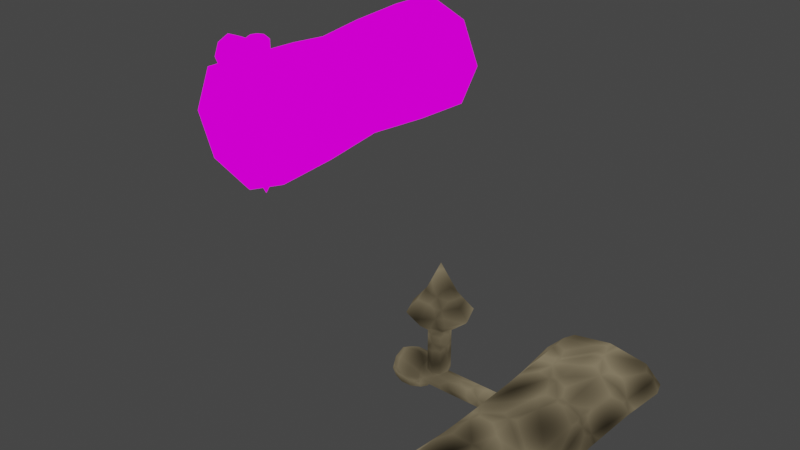 # Source: Hammer2.blend  (saved by Blender 2.80.75; exported with 4.5.12 LTS)
import bpy
from mathutils import Matrix  # noqa: F401  (used for matrix-valued properties, if any)

bpy.ops.wm.read_factory_settings(use_empty=True)
scene = bpy.context.scene
scene.name = 'Scene'

# ---- collections
col_collection = bpy.data.collections.new('Collection'); scene.collection.children.link(col_collection)

# ---- images (referenced by path relative to the original .blend; pixels are not part of the script)
import os
ASSET_DIR = os.environ.get("B2B_ASSET_DIR", "")  # directory of the original .blend (textures are referenced by path, not embedded)
HERE = os.path.dirname(os.path.abspath(__file__))  # packed textures are extracted next to this script under _unpacked/

def load_image(name, relpath, width, height, colorspace="sRGB"):
    """Load a texture the original file referenced (path relative to the .blend, or extracted next to this script)."""
    p = next((c for c in (os.path.join(HERE, relpath), os.path.join(ASSET_DIR, relpath)) if relpath and os.path.exists(c)), "")
    if p:
        img = bpy.data.images.load(p, check_existing=True)
        img.name = name
    else:  # same state as the original file: an image datablock whose file is absent (Cycles renders it pink)
        img = bpy.data.images.new(name, width, height)
        img.source = "FILE"
        img.filepath = "//" + (relpath or name)
    img.colorspace_settings.name = colorspace
    return img
img_hammer_albedo_png = load_image('Hammer_Albedo.png', 'Hammer_Albedo.png', 1024, 1024, 'sRGB')
img_albedo_2 = load_image('Albedo_2', 'Albedo_2.png', 1024, 1024, 'sRGB')

# ---- materials (node trees are filled in below, after node groups)
mat_material = bpy.data.materials.new('Material')
mat_material_001 = bpy.data.materials.new('Material.001')

# ---- material node trees
mat_material.use_nodes = True; mat_material.node_tree.nodes.clear()
_N = mat_material.node_tree.nodes; _L = mat_material.node_tree.links
n0 = _N.new('ShaderNodeOutputMaterial'); n0.name = 'Material Output'; n0.location = (300, 300)
n1 = _N.new('ShaderNodeBsdfPrincipled'); n1.name = 'Principled BSDF'; n1.location = (10, 300)
n1.distribution = 'GGX'
n1.subsurface_method = 'BURLEY'
n1.inputs[0].default_value = (0.0, 0.0, 0.0, 1.0)
n1.inputs[2].default_value = 1.0
n1.inputs[3].default_value = 1.45
n1.inputs[13].default_value = 0.0
n1.inputs[28].default_value = 1.0
n2 = _N.new('ShaderNodeTexImage'); n2.name = 'Image Texture'; n2.location = (-564, 219)
n2.image = img_hammer_albedo_png
n3 = _N.new('ShaderNodeValToRGB'); n3.name = 'ColorRamp'; n3.location = (-31, 140)
while len(n3.color_ramp.elements) > 1: n3.color_ramp.elements.remove(n3.color_ramp.elements[-1])
n3.color_ramp.elements[0].position = 0.0; n3.color_ramp.elements[0].color = (0.0, 0.0, 0.0, 1.0)
_e = n3.color_ramp.elements.new(1.0); _e.color = (1.0, 1.0, 1.0, 1.0)
_L.new(n1.outputs[0], n0.inputs[0])
_L.new(n2.outputs[0], n1.inputs[27])
n0.is_active_output = True
mat_material_001.use_nodes = True; mat_material_001.node_tree.nodes.clear()
_N = mat_material_001.node_tree.nodes; _L = mat_material_001.node_tree.links
n0 = _N.new('ShaderNodeOutputMaterial'); n0.name = 'Material Output'; n0.location = (588, 300)
n1 = _N.new('ShaderNodeBsdfPrincipled'); n1.name = 'Principled BSDF'; n1.location = (298, 300)
n1.distribution = 'GGX'
n1.subsurface_method = 'BURLEY'
n1.inputs[0].default_value = (0.0, 0.0, 0.0, 1.0)
n1.inputs[2].default_value = 1.0
n1.inputs[3].default_value = 1.45
n1.inputs[13].default_value = 0.0
n1.inputs[28].default_value = 1.0
n2 = _N.new('ShaderNodeTexVoronoi'); n2.name = 'Voronoi Texture'; n2.location = (-338, -50)
n2.feature = 'F2'
n3 = _N.new('ShaderNodeBump'); n3.name = 'Bump'; n3.location = (2, -194)
n3.inputs[1].default_value = 0.1
n3.inputs[2].default_value = 1.0
n4 = _N.new('ShaderNodeValToRGB'); n4.name = 'ColorRamp'; n4.location = (-94, -47)
n4.hide = True
while len(n4.color_ramp.elements) > 1: n4.color_ramp.elements.remove(n4.color_ramp.elements[-1])
n4.color_ramp.elements[0].position = 0.0; n4.color_ramp.elements[0].color = (0.0, 0.0, 0.0, 1.0)
_e = n4.color_ramp.elements.new(1.0); _e.color = (0.1917, 0.1575, 0.09828, 1.0)
n5 = _N.new('ShaderNodeTexImage'); n5.name = 'Image Texture'; n5.location = (-101, 276)
n5.image = img_albedo_2
n6 = _N.new('ShaderNodeMath'); n6.name = 'Math'; n6.location = (0, 0)
n6.operation = 'MULTIPLY'
_L.new(n1.outputs[0], n0.inputs[0])
_L.new(n4.outputs[0], n1.inputs[27])
_L.new(n6.outputs[0], n4.inputs[0])
_L.new(n6.outputs[0], n3.inputs[3])
_L.new(n2.outputs[0], n6.inputs[0])
_L.new(n2.outputs[0], n6.inputs[1])
n0.is_active_output = True

# ---- world
world_world = bpy.data.worlds.new('World'); scene.world = world_world
world_world.use_nodes = True; world_world.node_tree.nodes.clear()
_N = world_world.node_tree.nodes; _L = world_world.node_tree.links
n0 = _N.new('ShaderNodeOutputWorld'); n0.name = 'World Output'; n0.location = (300, 300)
n1 = _N.new('ShaderNodeBackground'); n1.name = 'Background'; n1.location = (10, 300)
n1.inputs[0].default_value = (0.05088, 0.05088, 0.05088, 1.0)
_L.new(n1.outputs[0], n0.inputs[0])
n0.is_active_output = True
world_world.color = (0.05088, 0.05088, 0.05088)
world_world.use_sun_shadow = False
world_world.sun_shadow_jitter_overblur = 0.0

# ---- meshes
me_cone_001 = bpy.data.meshes.new('Cone.001')
me_cone_001.from_pydata([(5.947e-09, -0.09318, 1.169), (0.06589, -0.06589, 1.169), (-0.06589, -0.06589, 1.169), (0.5904, -0.07567, 1.082), (0.5904, -0.05351, 1.028), (0.5904, -0.05351, 1.135), (0.8583, -0.9535, 1.082), (1.132, -0.000995, 0.8078), (1.132, -0.000995, 1.355), (0.5845, -0.000995, 0.8078), (1.246, -0.000995, 1.082), (-0.06589, -0.06589, 0.7314), (5.947e-09, -0.09318, 0.7314), (0.06589, -0.06589, 0.7314), (0.2439, -0.05351, 1.135), (0.2439, -0.07567, 1.082), (0.2439, -0.05351, 1.028), (1.164, -0.4749, 0.7761), (1.164, -0.4749, 1.387), (0.5527, -0.4749, 1.387), (0.8583, -0.4749, 1.514), (0.4261, -0.4749, 1.082), (1.29, -0.4749, 1.082), (0.8583, -0.4749, 0.6495), (0.5527, -0.4749, 0.7761), (5.947e-09, -0.09318, 0.5246), (5.056e-09, -0.1167, 0.5029), (0.0825, -0.0825, 0.5029), (0.06589, -0.06589, 0.5246), (-0.0825, -0.0825, 0.5029), (-0.06589, -0.06589, 0.5246), (3.957e-09, -0.06968, 0.9997), (5.947e-09, -0.09318, 0.978), (0.06589, -0.06589, 0.978), (0.04927, -0.04927, 0.9997), (-0.06589, -0.06589, 0.978), (-0.04927, -0.04927, 0.9997), (-0.316, -0.1434, 1.082), (-0.3377, -0.1199, 1.082), (3.957e-09, -0.06968, 1.267), (5.947e-09, -0.09318, 1.246), (0.06589, -0.06589, 1.246), (0.04927, -0.04927, 1.267), (-0.06589, -0.06589, 1.246), (-0.04927, -0.04927, 1.267), (-0.3377, -0.08478, 0.9969), (-0.316, -0.1014, 0.9803), (-0.3377, -0.08478, 1.166), (-0.316, -0.1014, 1.183), (-0.1025, -0.1199, 1.082), (-0.1243, -0.1434, 1.082), (-0.1243, -0.1014, 0.9803), (-0.1025, -0.08478, 0.9969), (-0.1243, -0.1014, 1.183), (-0.1025, -0.08478, 1.166), (-0.08084, -0.07567, 1.082), (-0.1025, -0.09917, 1.082), (-0.1025, -0.07012, 1.012), (-0.08084, -0.05351, 1.028), (-0.1025, -0.07012, 1.152), (-0.08084, -0.05351, 1.135), (1.163, -0.9535, 0.777), (1.179, -0.9318, 0.7611), (0.8583, -0.9535, 0.6508), (0.8583, -0.9318, 0.6283), (0.5536, -0.9535, 1.386), (0.5377, -0.9318, 1.402), (1.163, -0.9535, 1.386), (1.179, -0.9318, 1.402), (-0.1602, -0.1602, 0.5029), (-0.1698, -0.1698, 0.4832), (1.312, -0.9318, 1.082), (1.289, -0.9535, 1.082), (0.5377, -0.9318, 0.7611), (0.5536, -0.9535, 0.777), (0.4274, -0.9535, 1.082), (0.4049, -0.9318, 1.082), (0.1602, -0.1602, 0.5029), (0.1698, -0.1698, 0.4832), (0.8583, -0.9535, 1.513), (0.8583, -0.9318, 1.535), (0.0, -0.2401, 0.4832), (8.911e-10, -0.2265, 0.5029), (0.0, 0.0, 0.002866), (5.947e-09, 0.09318, 1.169), (-1.944e-09, 0.0, 0.9997), (0.06589, 0.06589, 1.169), (-0.09318, 0.0, 1.169), (-0.06589, 0.06589, 1.169), (0.09318, 0.0, 1.169), (-1.944e-09, 0.0, 1.267), (-0.3377, 0.0, 1.082), (0.5904, 0.07567, 1.082), (0.5904, 0.05351, 1.028), (0.5904, 0.0, 1.006), (0.5904, 0.0, 1.157), (0.5904, 0.05351, 1.135), (0.8583, 0.9535, 1.082), (0.8583, -0.0008056, 1.469), (0.5845, -0.0008056, 1.355), (0.471, -0.0008056, 1.082), (0.8583, -0.0008056, 0.6944), (-0.09318, 0.0, 0.7314), (-0.06589, 0.06589, 0.7314), (5.947e-09, 0.09318, 0.7314), (0.09318, 0.0, 0.7314), (0.06589, 0.06589, 0.7314), (0.2439, 0.0, 1.157), (0.2439, 0.05351, 1.135), (0.2439, 0.07567, 1.082), (0.2439, 0.05351, 1.028), (0.2439, 0.0, 1.006), (1.164, 0.4749, 0.7761), (1.164, 0.4749, 1.387), (0.5527, 0.4749, 1.387), (0.8583, 0.4749, 1.514), (0.4261, 0.4749, 1.082), (1.29, 0.4749, 1.082), (0.8583, 0.4749, 0.6495), (0.5527, 0.4749, 0.7761), (5.947e-09, 0.09318, 0.5246), (5.056e-09, 0.1167, 0.5029), (0.0825, 0.0825, 0.5029), (0.06589, 0.06589, 0.5246), (0.09318, 0.0, 0.5246), (0.1167, 0.0, 0.5029), (-0.1167, 0.0, 0.5029), (-0.09318, 0.0, 0.5246), (-0.0825, 0.0825, 0.5029), (-0.06589, 0.06589, 0.5246), (0.2265, 0.0, 0.5029), (0.2401, 0.0, 0.4832), (3.957e-09, 0.06968, 0.9997), (5.947e-09, 0.09318, 0.978), (0.06589, 0.06589, 0.978), (0.04927, 0.04927, 0.9997), (0.06968, 0.0, 0.9997), (0.09318, 0.0, 0.978), (-0.09318, 0.0, 0.978), (-0.06968, 0.0, 0.9997), (-0.06589, 0.06589, 0.978), (-0.04927, 0.04927, 0.9997), (-0.316, 0.1434, 1.082), (-0.3377, 0.1199, 1.082), (3.957e-09, 0.06968, 1.267), (5.947e-09, 0.09318, 1.246), (0.06589, 0.06589, 1.246), (0.04927, 0.04927, 1.267), (0.06968, 0.0, 1.267), (0.09318, 0.0, 1.246), (-0.09318, 0.0, 1.246), (-0.06968, 0.0, 1.267), (-0.06589, 0.06589, 1.246), (-0.04927, 0.04927, 1.267), (-0.3377, 0.08478, 0.9969), (-0.316, 0.1014, 0.9803), (-0.316, 0.0, 0.9383), (-0.3377, 0.0, 0.9618), (-0.3377, 0.0, 1.202), (-0.316, 0.0, 1.225), (-0.3377, 0.08478, 1.166), (-0.316, 0.1014, 1.183), (-0.1025, 0.1199, 1.082), (-0.1243, 0.1434, 1.082), (-0.1243, 0.1014, 0.9803), (-0.1025, 0.08478, 0.9969), (-0.1025, 0.0, 0.9618), (-0.1243, 0.0, 0.9383), (-0.1243, 0.0, 1.225), (-0.1025, 0.0, 1.202), (-0.1243, 0.1014, 1.183), (-0.1025, 0.08478, 1.166), (-0.08084, 0.07567, 1.082), (-0.1025, 0.09917, 1.082), (-0.1025, 0.07012, 1.012), (-0.08084, 0.05351, 1.028), (-0.08084, 0.0, 1.006), (-0.1025, 0.0, 0.9825), (-0.1025, 0.0, 1.181), (-0.08084, 0.0, 1.157), (-0.1025, 0.07012, 1.152), (-0.08084, 0.05351, 1.135), (1.163, 0.9535, 0.777), (1.179, 0.9318, 0.7611), (0.8583, 0.9535, 0.6508), (0.8583, 0.9318, 0.6283), (0.5536, 0.9535, 1.386), (0.5377, 0.9318, 1.402), (1.163, 0.9535, 1.386), (1.179, 0.9318, 1.402), (-0.1602, 0.1602, 0.5029), (-0.1698, 0.1698, 0.4832), (1.312, 0.9318, 1.082), (1.289, 0.9535, 1.082), (-0.2401, 0.0, 0.4832), (-0.2265, 0.0, 0.5029), (0.5377, 0.9318, 0.7611), (0.5536, 0.9535, 0.777), (0.4274, 0.9535, 1.082), (0.4049, 0.9318, 1.082), (0.1602, 0.1602, 0.5029), (0.1698, 0.1698, 0.4832), (0.8583, 0.9535, 1.513), (0.8583, 0.9318, 1.535), (0.0, 0.2401, 0.4832), (8.911e-10, 0.2265, 0.5029), (0.205, -0.0849, 0.4832), (-0.0849, -0.205, 0.4832), (-0.205, -0.0849, 0.4832), (0.0849, -0.205, 0.4832), (0.1201, 0.0, 0.243), (-0.0849, -0.0849, 0.243), (0.0, -0.1201, 0.243), (-0.1201, 0.0, 0.243), (0.205, 0.0849, 0.4832), (-0.0849, 0.205, 0.4832), (-0.205, 0.0849, 0.4832), (0.0849, 0.205, 0.4832), (0.0849, 0.0849, 0.243), (-0.0849, 0.0849, 0.243), (0.0, 0.1201, 0.243), (0.0849, -0.0849, 0.243)], [], [(12, 13, 33, 32), (73, 76, 21, 24), (194, 213, 208), (102, 11, 35, 138), (30, 25, 12, 11), (127, 30, 11, 102), (78, 221, 206), (27, 26, 82, 77), (36, 31, 85, 139), (13, 105, 137, 33), (11, 12, 32, 35), (37, 46, 51, 50), (31, 34, 136, 85), (46, 156, 167, 51), (87, 2, 43, 150), (1, 89, 149, 41), (2, 0, 40, 43), (39, 42, 148, 90), (44, 39, 90, 151), (38, 91, 157, 45), (48, 37, 50, 53), (169, 54, 59, 178), (52, 166, 177, 57), (47, 158, 91, 38), (0, 1, 41, 40), (159, 48, 53, 168), (49, 52, 57, 56), (14, 15, 3, 5), (15, 16, 4, 3), (55, 58, 16, 15), (54, 49, 56, 59), (16, 111, 94, 4), (107, 14, 5, 95), (64, 73, 24, 23), (66, 80, 20, 19), (68, 71, 22, 18), (6, 75, 74, 63), (24, 21, 100, 9), (19, 20, 98, 99), (18, 22, 10, 8), (22, 17, 7, 10), (23, 24, 9, 101), (21, 19, 99, 100), (20, 18, 8, 98), (17, 23, 101, 7), (26, 29, 69, 82), (29, 126, 195, 69), (28, 124, 105, 13), (125, 27, 77, 130), (62, 64, 23, 17), (179, 60, 14, 107), (60, 55, 15, 14), (58, 176, 111, 16), (71, 62, 17, 22), (67, 79, 6, 72), (79, 65, 75, 6), (76, 66, 19, 21), (72, 6, 63, 61), (70, 211, 207), (80, 68, 18, 20), (81, 212, 209), (26, 27, 28, 25), (27, 125, 124, 28), (126, 29, 30, 127), (29, 26, 25, 30), (32, 33, 34, 31), (33, 137, 136, 34), (138, 35, 36, 139), (35, 32, 31, 36), (78, 206, 131, 130, 77), (40, 41, 42, 39), (41, 149, 148, 42), (150, 43, 44, 151), (43, 40, 39, 44), (38, 45, 46, 37), (45, 157, 156, 46), (158, 47, 48, 159), (47, 38, 37, 48), (50, 51, 52, 49), (51, 167, 166, 52), (168, 53, 54, 169), (53, 50, 49, 54), (56, 57, 58, 55), (57, 177, 176, 58), (178, 59, 60, 179), (59, 56, 55, 60), (61, 63, 64, 62), (74, 75, 76, 73), (70, 207, 81, 82, 69), (194, 208, 70, 69, 195), (81, 209, 78, 77, 82), (72, 61, 62, 71), (63, 74, 73, 64), (75, 65, 66, 76), (65, 79, 80, 66), (79, 67, 68, 80), (67, 72, 71, 68), (25, 28, 13, 12), (104, 133, 134, 106), (196, 119, 116, 199), (194, 216, 213), (102, 138, 140, 103), (129, 103, 104, 120), (127, 102, 103, 129), (201, 214, 218), (122, 200, 205, 121), (141, 139, 85, 132), (106, 134, 137, 105), (103, 140, 133, 104), (142, 163, 164, 155), (132, 85, 136, 135), (155, 164, 167, 156), (87, 150, 152, 88), (86, 146, 149, 89), (88, 152, 145, 84), (144, 90, 148, 147), (153, 151, 90, 144), (143, 154, 157, 91), (161, 170, 163, 142), (169, 178, 180, 171), (165, 174, 177, 166), (160, 143, 91, 158), (84, 145, 146, 86), (159, 168, 170, 161), (162, 173, 174, 165), (108, 96, 92, 109), (109, 92, 93, 110), (172, 109, 110, 175), (171, 180, 173, 162), (110, 93, 94, 111), (107, 95, 96, 108), (185, 118, 119, 196), (187, 114, 115, 203), (189, 113, 117, 192), (97, 184, 197, 198), (119, 9, 100, 116), (114, 99, 98, 115), (113, 8, 10, 117), (117, 10, 7, 112), (118, 101, 9, 119), (116, 100, 99, 114), (115, 98, 8, 113), (112, 7, 101, 118), (121, 205, 190, 128), (128, 190, 195, 126), (123, 106, 105, 124), (125, 130, 200, 122), (183, 112, 118, 185), (179, 107, 108, 181), (181, 108, 109, 172), (175, 110, 111, 176), (192, 117, 112, 183), (188, 193, 97, 202), (202, 97, 198, 186), (199, 116, 114, 187), (193, 182, 184, 97), (191, 215, 219), (203, 115, 113, 189), (204, 217, 220), (121, 120, 123, 122), (122, 123, 124, 125), (126, 127, 129, 128), (128, 129, 120, 121), (133, 132, 135, 134), (134, 135, 136, 137), (138, 139, 141, 140), (140, 141, 132, 133), (201, 200, 130, 131, 214), (145, 144, 147, 146), (146, 147, 148, 149), (150, 151, 153, 152), (152, 153, 144, 145), (143, 142, 155, 154), (154, 155, 156, 157), (158, 159, 161, 160), (160, 161, 142, 143), (163, 162, 165, 164), (164, 165, 166, 167), (168, 169, 171, 170), (170, 171, 162, 163), (173, 172, 175, 174), (174, 175, 176, 177), (178, 179, 181, 180), (180, 181, 172, 173), (182, 183, 185, 184), (197, 196, 199, 198), (191, 190, 205, 204, 215), (194, 195, 190, 191, 216), (204, 205, 200, 201, 217), (193, 192, 183, 182), (184, 185, 196, 197), (198, 199, 187, 186), (186, 187, 203, 202), (202, 203, 189, 188), (188, 189, 192, 193), (120, 104, 106, 123), (220, 218, 83), (220, 217, 218), (217, 201, 218), (219, 220, 83), (219, 215, 220), (215, 204, 220), (218, 210, 83), (218, 214, 210), (214, 131, 210), (213, 219, 83), (213, 216, 219), (216, 191, 219), (209, 221, 78), (209, 212, 221), (212, 83, 221), (207, 212, 81), (207, 211, 212), (211, 83, 212), (206, 210, 131), (206, 221, 210), (221, 83, 210), (208, 211, 70), (208, 213, 211), (213, 83, 211)])
me_cone_001.polygons.foreach_set('use_smooth', [True] * 220)
_uv = me_cone_001.uv_layers.new(name='UVMap')
_uv.uv.foreach_set('vector', [0.5777, 0.8844, 0.5766, 0.9229, 0.4347, 0.9111, 0.4408, 0.883, 0.03465, 0.8575, 0.02408, 0.7386, 0.181, 0.7274, 0.1911, 0.8407, 0.3755, 0.6228, 0.4126, 0.5332, 0.4079, 0.6301, 0.5764, 0.8082, 0.5774, 0.846, 0.4368, 0.8538, 0.418, 0.819, 0.7419, 0.8467, 0.7419, 0.8858, 0.5777, 0.8844, 0.5774, 0.846, 0.7418, 0.8078, 0.7419, 0.8467, 0.5774, 0.846, 0.5764, 0.8082, 0.5655, 0.5992, 0.5076, 0.5214, 0.5883, 0.5751, 0.8177, 0.8503, 0.8075, 0.883, 0.7686, 0.8818, 0.7873, 0.8268, 0.4228, 0.8596, 0.4275, 0.8828, 0.389, 0.8819, 0.4032, 0.8352, 0.5766, 0.9229, 0.5743, 0.9622, 0.4141, 0.9427, 0.4347, 0.9111, 0.5774, 0.846, 0.5777, 0.8844, 0.4408, 0.883, 0.4368, 0.8538, 0.6026, 0.6824, 0.6004, 0.6448, 0.6559, 0.6279, 0.6723, 0.6638, 0.4275, 0.8828, 0.4218, 0.9053, 0.4024, 0.9267, 0.389, 0.8819, 0.6004, 0.6448, 0.5834, 0.6089, 0.6532, 0.59, 0.6559, 0.6279, 0.9051, 0.9637, 0.8832, 0.9234, 0.9232, 0.9065, 0.9483, 0.9401, 0.8766, 0.8255, 0.9003, 0.7764, 0.9508, 0.8057, 0.9234, 0.8399, 0.8832, 0.9234, 0.8708, 0.8766, 0.9156, 0.8733, 0.9232, 0.9065, 0.9312, 0.873, 0.9382, 0.8474, 0.962, 0.8248, 0.9729, 0.8733, 0.9379, 0.8985, 0.9312, 0.873, 0.9729, 0.8733, 0.9612, 0.9218, 0.591, 0.6796, 0.5488, 0.6589, 0.5739, 0.618, 0.5903, 0.6476, 0.6267, 0.7416, 0.6097, 0.7059, 0.6792, 0.687, 0.6821, 0.7245, 0.7084, 0.7518, 0.6923, 0.7217, 0.6993, 0.7198, 0.7136, 0.7454, 0.6662, 0.6251, 0.6649, 0.5926, 0.6722, 0.5953, 0.6731, 0.6232, 0.6165, 0.7444, 0.6173, 0.7764, 0.5752, 0.7557, 0.6002, 0.7149, 0.8708, 0.8766, 0.8766, 0.8255, 0.9234, 0.8399, 0.9156, 0.8733, 0.6289, 0.7792, 0.6267, 0.7416, 0.6821, 0.7245, 0.6987, 0.7607, 0.6819, 0.655, 0.6662, 0.6251, 0.6731, 0.6232, 0.6868, 0.649, 0.8323, 0.68, 0.8261, 0.6594, 0.947, 0.6228, 0.9531, 0.643, 0.8127, 0.6065, 0.807, 0.5866, 0.9286, 0.5526, 0.9342, 0.5729, 0.6953, 0.6408, 0.6854, 0.6203, 0.807, 0.5866, 0.8127, 0.6065, 0.6923, 0.7217, 0.6908, 0.6896, 0.6977, 0.692, 0.6993, 0.7198, 0.807, 0.5866, 0.8013, 0.5659, 0.923, 0.5323, 0.9286, 0.5526, 0.8384, 0.6998, 0.8323, 0.68, 0.9531, 0.643, 0.9592, 0.6632, 0.04943, 0.9759, 0.03465, 0.8575, 0.1911, 0.8407, 0.2052, 0.9536, 0.01773, 0.6194, 0.01561, 0.5, 0.173, 0.5, 0.175, 0.6138, 0.01773, 0.3806, 0.02408, 0.2614, 0.181, 0.2726, 0.175, 0.3862, 0.7176, 0.2778, 0.6202, 0.04201, 0.8155, 0.04219, 0.9534, 0.1804, 0.1911, 0.8407, 0.181, 0.7274, 0.3455, 0.7157, 0.355, 0.8232, 0.175, 0.6138, 0.173, 0.5, 0.3378, 0.5, 0.3397, 0.6079, 0.175, 0.3862, 0.181, 0.2726, 0.3455, 0.2843, 0.3397, 0.3921, 0.181, 0.2726, 0.1911, 0.1593, 0.355, 0.1768, 0.3455, 0.2843, 0.2052, 0.9536, 0.1911, 0.8407, 0.355, 0.8232, 0.3684, 0.9303, 0.181, 0.7274, 0.175, 0.6138, 0.3397, 0.6079, 0.3455, 0.7157, 0.173, 0.5, 0.175, 0.3862, 0.3397, 0.3921, 0.3378, 0.5, 0.1911, 0.1593, 0.2052, 0.04635, 0.3684, 0.06967, 0.355, 0.1768, 0.8075, 0.883, 0.8182, 0.9152, 0.7856, 0.9375, 0.7686, 0.8818, 0.8182, 0.9152, 0.8453, 0.9348, 0.8344, 0.9756, 0.7856, 0.9375, 0.7417, 0.925, 0.7413, 0.9642, 0.5743, 0.9622, 0.5766, 0.9229, 0.8451, 0.8304, 0.8177, 0.8503, 0.7873, 0.8268, 0.8365, 0.7912, 0.03465, 0.1425, 0.04943, 0.0241, 0.2052, 0.04635, 0.1911, 0.1593, 0.7219, 0.737, 0.7115, 0.7166, 0.8323, 0.68, 0.8384, 0.6998, 0.7115, 0.7166, 0.7086, 0.6942, 0.8261, 0.6594, 0.8323, 0.68, 0.6854, 0.6203, 0.683, 0.5977, 0.8013, 0.5659, 0.807, 0.5866, 0.02408, 0.2614, 0.03465, 0.1425, 0.1911, 0.1593, 0.181, 0.2726, 0.6198, 0.5135, 0.4818, 0.3752, 0.7176, 0.2778, 0.815, 0.5136, 0.4818, 0.3752, 0.482, 0.18, 0.6202, 0.04201, 0.7176, 0.2778, 0.02408, 0.7386, 0.01773, 0.6194, 0.175, 0.6138, 0.181, 0.7274, 0.815, 0.5136, 0.7176, 0.2778, 0.9534, 0.1804, 0.9533, 0.3757, 0.4403, 0.6373, 0.445, 0.5404, 0.4732, 0.6332, 0.01561, 0.5, 0.01773, 0.3806, 0.175, 0.3862, 0.173, 0.5, 0.5062, 0.6291, 0.4779, 0.5363, 0.5358, 0.6142, 0.8075, 0.883, 0.8177, 0.8503, 0.8277, 0.8574, 0.8196, 0.8829, 0.8177, 0.8503, 0.8451, 0.8304, 0.8492, 0.8416, 0.8277, 0.8574, 0.8453, 0.9348, 0.8182, 0.9152, 0.8279, 0.9082, 0.8492, 0.9239, 0.8182, 0.9152, 0.8075, 0.883, 0.8196, 0.8829, 0.8279, 0.9082, 0.4408, 0.883, 0.4347, 0.9111, 0.4218, 0.9053, 0.4275, 0.8828, 0.4347, 0.9111, 0.4141, 0.9427, 0.4024, 0.9267, 0.4218, 0.9053, 0.418, 0.819, 0.4368, 0.8538, 0.4228, 0.8596, 0.4032, 0.8352, 0.4368, 0.8538, 0.4408, 0.883, 0.4275, 0.8828, 0.4228, 0.8596, 0.7803, 0.8218, 0.8066, 0.8024, 0.8329, 0.783, 0.8365, 0.7912, 0.7873, 0.8268, 0.9156, 0.8733, 0.9234, 0.8399, 0.9382, 0.8474, 0.9312, 0.873, 0.9234, 0.8399, 0.9508, 0.8057, 0.962, 0.8248, 0.9382, 0.8474, 0.9483, 0.9401, 0.9232, 0.9065, 0.9379, 0.8985, 0.9612, 0.9218, 0.9232, 0.9065, 0.9156, 0.8733, 0.9312, 0.873, 0.9379, 0.8985, 0.591, 0.6796, 0.5903, 0.6476, 0.6004, 0.6448, 0.6026, 0.6824, 0.5903, 0.6476, 0.5739, 0.618, 0.5834, 0.6089, 0.6004, 0.6448, 0.6173, 0.7764, 0.6165, 0.7444, 0.6267, 0.7416, 0.6289, 0.7792, 0.6165, 0.7444, 0.6002, 0.7149, 0.6097, 0.7059, 0.6267, 0.7416, 0.6723, 0.6638, 0.6559, 0.6279, 0.6662, 0.6251, 0.6819, 0.655, 0.6559, 0.6279, 0.6532, 0.59, 0.6649, 0.5926, 0.6662, 0.6251, 0.6987, 0.7607, 0.6821, 0.7245, 0.6923, 0.7217, 0.7084, 0.7518, 0.6821, 0.7245, 0.6792, 0.687, 0.6908, 0.6896, 0.6923, 0.7217, 0.6868, 0.649, 0.6731, 0.6232, 0.6854, 0.6203, 0.6953, 0.6408, 0.6731, 0.6232, 0.6722, 0.5953, 0.683, 0.5977, 0.6854, 0.6203, 0.7136, 0.7454, 0.6993, 0.7198, 0.7115, 0.7166, 0.7219, 0.737, 0.6993, 0.7198, 0.6977, 0.692, 0.7086, 0.6942, 0.7115, 0.7166, 0.9533, 0.3757, 0.9534, 0.1804, 0.9716, 0.1726, 0.9716, 0.383, 0.8155, 0.04219, 0.6202, 0.04201, 0.6124, 0.02382, 0.8228, 0.02382, 0.7787, 0.9425, 0.7693, 0.9122, 0.76, 0.8819, 0.7686, 0.8818, 0.7856, 0.9375, 0.8306, 0.9834, 0.8047, 0.9629, 0.7787, 0.9425, 0.7856, 0.9375, 0.8344, 0.9756, 0.76, 0.8819, 0.7701, 0.8518, 0.7803, 0.8218, 0.7873, 0.8268, 0.7686, 0.8818, 0.815, 0.5136, 0.9533, 0.3757, 0.9716, 0.383, 0.8228, 0.5318, 0.9534, 0.1804, 0.8155, 0.04219, 0.8228, 0.02382, 0.9716, 0.1726, 0.6202, 0.04201, 0.482, 0.18, 0.4636, 0.1726, 0.6124, 0.02382, 0.482, 0.18, 0.4818, 0.3752, 0.4636, 0.383, 0.4636, 0.1726, 0.4818, 0.3752, 0.6198, 0.5135, 0.6124, 0.5318, 0.4636, 0.383, 0.6198, 0.5135, 0.815, 0.5136, 0.8228, 0.5318, 0.6124, 0.5318, 0.7419, 0.8858, 0.7417, 0.925, 0.5766, 0.9229, 0.5777, 0.8844, 0.5777, 0.8844, 0.4408, 0.883, 0.4347, 0.9111, 0.5766, 0.9229, 0.03465, 0.8575, 0.1911, 0.8407, 0.181, 0.7274, 0.02408, 0.7386, 0.3755, 0.6228, 0.4079, 0.6301, 0.4126, 0.5332, 0.5764, 0.8082, 0.418, 0.819, 0.4368, 0.8538, 0.5774, 0.846, 0.7419, 0.8467, 0.5774, 0.846, 0.5777, 0.8844, 0.7419, 0.8858, 0.7418, 0.8078, 0.5764, 0.8082, 0.5774, 0.846, 0.7419, 0.8467, 0.5655, 0.5992, 0.5883, 0.5751, 0.5076, 0.5214, 0.8177, 0.8503, 0.7873, 0.8268, 0.7686, 0.8818, 0.8075, 0.883, 0.4228, 0.8596, 0.4032, 0.8352, 0.389, 0.8819, 0.4275, 0.8828, 0.5766, 0.9229, 0.4347, 0.9111, 0.4141, 0.9427, 0.5743, 0.9622, 0.5774, 0.846, 0.4368, 0.8538, 0.4408, 0.883, 0.5777, 0.8844, 0.6026, 0.6824, 0.6723, 0.6638, 0.6559, 0.6279, 0.6004, 0.6448, 0.4275, 0.8828, 0.389, 0.8819, 0.4024, 0.9267, 0.4218, 0.9053, 0.6004, 0.6448, 0.6559, 0.6279, 0.6532, 0.59, 0.5834, 0.6089, 0.9051, 0.9637, 0.9483, 0.9401, 0.9232, 0.9065, 0.8832, 0.9234, 0.8766, 0.8255, 0.9234, 0.8399, 0.9508, 0.8057, 0.9003, 0.7764, 0.8832, 0.9234, 0.9232, 0.9065, 0.9156, 0.8733, 0.8708, 0.8766, 0.9312, 0.873, 0.9729, 0.8733, 0.962, 0.8248, 0.9382, 0.8474, 0.9379, 0.8985, 0.9612, 0.9218, 0.9729, 0.8733, 0.9312, 0.873, 0.591, 0.6796, 0.5903, 0.6476, 0.5739, 0.618, 0.5488, 0.6589, 0.6267, 0.7416, 0.6821, 0.7245, 0.6792, 0.687, 0.6097, 0.7059, 0.7084, 0.7518, 0.7136, 0.7454, 0.6993, 0.7198, 0.6923, 0.7217, 0.6662, 0.6251, 0.6731, 0.6232, 0.6722, 0.5953, 0.6649, 0.5926, 0.6165, 0.7444, 0.6002, 0.7149, 0.5752, 0.7557, 0.6173, 0.7764, 0.8708, 0.8766, 0.9156, 0.8733, 0.9234, 0.8399, 0.8766, 0.8255, 0.6289, 0.7792, 0.6987, 0.7607, 0.6821, 0.7245, 0.6267, 0.7416, 0.6819, 0.655, 0.6868, 0.649, 0.6731, 0.6232, 0.6662, 0.6251, 0.8323, 0.68, 0.9531, 0.643, 0.947, 0.6228, 0.8261, 0.6594, 0.8127, 0.6065, 0.9342, 0.5729, 0.9286, 0.5526, 0.807, 0.5866, 0.6953, 0.6408, 0.8127, 0.6065, 0.807, 0.5866, 0.6854, 0.6203, 0.6923, 0.7217, 0.6993, 0.7198, 0.6977, 0.692, 0.6908, 0.6896, 0.807, 0.5866, 0.9286, 0.5526, 0.923, 0.5323, 0.8013, 0.5659, 0.8384, 0.6998, 0.9592, 0.6632, 0.9531, 0.643, 0.8323, 0.68, 0.04943, 0.9759, 0.2052, 0.9536, 0.1911, 0.8407, 0.03465, 0.8575, 0.01773, 0.6194, 0.175, 0.6138, 0.173, 0.5, 0.01561, 0.5, 0.01773, 0.3806, 0.175, 0.3862, 0.181, 0.2726, 0.02408, 0.2614, 0.7176, 0.2778, 0.9534, 0.1804, 0.8155, 0.04219, 0.6202, 0.04201, 0.1911, 0.8407, 0.355, 0.8232, 0.3455, 0.7157, 0.181, 0.7274, 0.175, 0.6138, 0.3397, 0.6079, 0.3378, 0.5, 0.173, 0.5, 0.175, 0.3862, 0.3397, 0.3921, 0.3455, 0.2843, 0.181, 0.2726, 0.181, 0.2726, 0.3455, 0.2843, 0.355, 0.1768, 0.1911, 0.1593, 0.2052, 0.9536, 0.3684, 0.9303, 0.355, 0.8232, 0.1911, 0.8407, 0.181, 0.7274, 0.3455, 0.7157, 0.3397, 0.6079, 0.175, 0.6138, 0.173, 0.5, 0.3378, 0.5, 0.3397, 0.3921, 0.175, 0.3862, 0.1911, 0.1593, 0.355, 0.1768, 0.3684, 0.06967, 0.2052, 0.04635, 0.8075, 0.883, 0.7686, 0.8818, 0.7856, 0.9375, 0.8182, 0.9152, 0.8182, 0.9152, 0.7856, 0.9375, 0.8344, 0.9756, 0.8453, 0.9348, 0.7417, 0.925, 0.5766, 0.9229, 0.5743, 0.9622, 0.7413, 0.9642, 0.8451, 0.8304, 0.8365, 0.7912, 0.7873, 0.8268, 0.8177, 0.8503, 0.03465, 0.1425, 0.1911, 0.1593, 0.2052, 0.04635, 0.04943, 0.0241, 0.7219, 0.737, 0.8384, 0.6998, 0.8323, 0.68, 0.7115, 0.7166, 0.7115, 0.7166, 0.8323, 0.68, 0.8261, 0.6594, 0.7086, 0.6942, 0.6854, 0.6203, 0.807, 0.5866, 0.8013, 0.5659, 0.683, 0.5977, 0.02408, 0.2614, 0.181, 0.2726, 0.1911, 0.1593, 0.03465, 0.1425, 0.6198, 0.5135, 0.815, 0.5136, 0.7176, 0.2778, 0.4818, 0.3752, 0.4818, 0.3752, 0.7176, 0.2778, 0.6202, 0.04201, 0.482, 0.18, 0.02408, 0.7386, 0.181, 0.7274, 0.175, 0.6138, 0.01773, 0.6194, 0.815, 0.5136, 0.9533, 0.3757, 0.9534, 0.1804, 0.7176, 0.2778, 0.4403, 0.6373, 0.4732, 0.6332, 0.445, 0.5404, 0.01561, 0.5, 0.173, 0.5, 0.175, 0.3862, 0.01773, 0.3806, 0.5062, 0.6291, 0.5358, 0.6142, 0.4779, 0.5363, 0.8075, 0.883, 0.8196, 0.8829, 0.8277, 0.8574, 0.8177, 0.8503, 0.8177, 0.8503, 0.8277, 0.8574, 0.8492, 0.8416, 0.8451, 0.8304, 0.8453, 0.9348, 0.8492, 0.9239, 0.8279, 0.9082, 0.8182, 0.9152, 0.8182, 0.9152, 0.8279, 0.9082, 0.8196, 0.8829, 0.8075, 0.883, 0.4408, 0.883, 0.4275, 0.8828, 0.4218, 0.9053, 0.4347, 0.9111, 0.4347, 0.9111, 0.4218, 0.9053, 0.4024, 0.9267, 0.4141, 0.9427, 0.418, 0.819, 0.4032, 0.8352, 0.4228, 0.8596, 0.4368, 0.8538, 0.4368, 0.8538, 0.4228, 0.8596, 0.4275, 0.8828, 0.4408, 0.883, 0.7803, 0.8218, 0.7873, 0.8268, 0.8365, 0.7912, 0.8329, 0.783, 0.8066, 0.8024, 0.9156, 0.8733, 0.9312, 0.873, 0.9382, 0.8474, 0.9234, 0.8399, 0.9234, 0.8399, 0.9382, 0.8474, 0.962, 0.8248, 0.9508, 0.8057, 0.9483, 0.9401, 0.9612, 0.9218, 0.9379, 0.8985, 0.9232, 0.9065, 0.9232, 0.9065, 0.9379, 0.8985, 0.9312, 0.873, 0.9156, 0.8733, 0.591, 0.6796, 0.6026, 0.6824, 0.6004, 0.6448, 0.5903, 0.6476, 0.5903, 0.6476, 0.6004, 0.6448, 0.5834, 0.6089, 0.5739, 0.618, 0.6173, 0.7764, 0.6289, 0.7792, 0.6267, 0.7416, 0.6165, 0.7444, 0.6165, 0.7444, 0.6267, 0.7416, 0.6097, 0.7059, 0.6002, 0.7149, 0.6723, 0.6638, 0.6819, 0.655, 0.6662, 0.6251, 0.6559, 0.6279, 0.6559, 0.6279, 0.6662, 0.6251, 0.6649, 0.5926, 0.6532, 0.59, 0.6987, 0.7607, 0.7084, 0.7518, 0.6923, 0.7217, 0.6821, 0.7245, 0.6821, 0.7245, 0.6923, 0.7217, 0.6908, 0.6896, 0.6792, 0.687, 0.6868, 0.649, 0.6953, 0.6408, 0.6854, 0.6203, 0.6731, 0.6232, 0.6731, 0.6232, 0.6854, 0.6203, 0.683, 0.5977, 0.6722, 0.5953, 0.7136, 0.7454, 0.7219, 0.737, 0.7115, 0.7166, 0.6993, 0.7198, 0.6993, 0.7198, 0.7115, 0.7166, 0.7086, 0.6942, 0.6977, 0.692, 0.9533, 0.3757, 0.9716, 0.383, 0.9716, 0.1726, 0.9534, 0.1804, 0.8155, 0.04219, 0.8228, 0.02382, 0.6124, 0.02382, 0.6202, 0.04201, 0.7787, 0.9425, 0.7856, 0.9375, 0.7686, 0.8818, 0.76, 0.8819, 0.7693, 0.9122, 0.8306, 0.9834, 0.8344, 0.9756, 0.7856, 0.9375, 0.7787, 0.9425, 0.8047, 0.9629, 0.76, 0.8819, 0.7686, 0.8818, 0.7873, 0.8268, 0.7803, 0.8218, 0.7701, 0.8518, 0.815, 0.5136, 0.8228, 0.5318, 0.9716, 0.383, 0.9533, 0.3757, 0.9534, 0.1804, 0.9716, 0.1726, 0.8228, 0.02382, 0.8155, 0.04219, 0.6202, 0.04201, 0.6124, 0.02382, 0.4636, 0.1726, 0.482, 0.18, 0.482, 0.18, 0.4636, 0.1726, 0.4636, 0.383, 0.4818, 0.3752, 0.4818, 0.3752, 0.4636, 0.383, 0.6124, 0.5318, 0.6198, 0.5135, 0.6198, 0.5135, 0.6124, 0.5318, 0.8228, 0.5318, 0.815, 0.5136, 0.7419, 0.8858, 0.5777, 0.8844, 0.5766, 0.9229, 0.7417, 0.925, 0.4779, 0.5363, 0.5076, 0.5214, 0.4496, 0.4435, 0.4779, 0.5363, 0.5358, 0.6142, 0.5076, 0.5214, 0.5358, 0.6142, 0.5655, 0.5992, 0.5076, 0.5214, 0.445, 0.5404, 0.4779, 0.5363, 0.4496, 0.4435, 0.445, 0.5404, 0.4732, 0.6332, 0.4779, 0.5363, 0.4732, 0.6332, 0.5062, 0.6291, 0.4779, 0.5363, 0.5076, 0.5214, 0.5304, 0.4973, 0.4496, 0.4435, 0.5076, 0.5214, 0.5883, 0.5751, 0.5304, 0.4973, 0.5883, 0.5751, 0.6112, 0.551, 0.5304, 0.4973, 0.4126, 0.5332, 0.445, 0.5404, 0.4496, 0.4435, 0.4126, 0.5332, 0.4079, 0.6301, 0.445, 0.5404, 0.4079, 0.6301, 0.4403, 0.6373, 0.445, 0.5404, 0.5358, 0.6142, 0.5076, 0.5214, 0.5655, 0.5992, 0.5358, 0.6142, 0.4779, 0.5363, 0.5076, 0.5214, 0.4779, 0.5363, 0.4496, 0.4435, 0.5076, 0.5214, 0.4732, 0.6332, 0.4779, 0.5363, 0.5062, 0.6291, 0.4732, 0.6332, 0.445, 0.5404, 0.4779, 0.5363, 0.445, 0.5404, 0.4496, 0.4435, 0.4779, 0.5363, 0.5883, 0.5751, 0.5304, 0.4973, 0.6112, 0.551, 0.5883, 0.5751, 0.5076, 0.5214, 0.5304, 0.4973, 0.5076, 0.5214, 0.4496, 0.4435, 0.5304, 0.4973, 0.4079, 0.6301, 0.445, 0.5404, 0.4403, 0.6373, 0.4079, 0.6301, 0.4126, 0.5332, 0.445, 0.5404, 0.4126, 0.5332, 0.4496, 0.4435, 0.445, 0.5404])
_uv.active_render = True
_uv = me_cone_001.uv_layers.new(name='Rings')
_uv.uv.foreach_set('vector', [1.72, 0.6064, 1.719, 0.6449, 1.577, 0.6331, 1.584, 0.605, 1.177, 0.5795, 1.167, 0.4605, 1.324, 0.4494, 1.334, 0.5627, 0.1642, 0.3079, 0.08167, 0.1539, 0.2113, 0.271, 1.719, 0.5302, 1.72, 0.568, 1.58, 0.5758, 1.561, 0.541, 1.885, 0.5687, 1.885, 0.6078, 1.72, 0.6064, 1.72, 0.568, 1.885, 0.5298, 1.885, 0.5687, 1.72, 0.568, 1.719, 0.5302, 0.3482, 0.01626, 0.1736, 0.00809, 0.3407, -0.04307, 1.961, 0.5723, 1.95, 0.605, 1.911, 0.6038, 1.93, 0.5488, 0.04039, -0.008437, 0.03752, 0.01504, 0.001193, 0.002004, 0.02943, -0.03787, 1.719, 0.6449, 1.717, 0.6842, 1.557, 0.6647, 1.577, 0.6331, 1.72, 0.568, 1.72, 0.6064, 1.584, 0.605, 1.58, 0.5758, 1.745, 0.4044, 1.743, 0.3668, 1.799, 0.3499, 1.815, 0.3858, 0.03752, 0.01504, 0.02497, 0.03453, -0.0001721, 0.04877, 0.001193, 0.002004, 1.743, 0.3668, 1.726, 0.3309, 1.796, 0.312, 1.799, 0.3499, 2.048, 0.6856, 2.026, 0.6454, 2.066, 0.6285, 2.091, 0.6621, 2.019, 0.5475, 2.043, 0.4984, 2.094, 0.5277, 2.066, 0.5619, 2.026, 0.6454, 2.014, 0.5986, 2.058, 0.5953, 2.066, 0.6285, 0.04034, 0.01445, 0.02572, 0.03664, -0.003905, 0.05065, 0.0007533, 0.001213, 0.04184, -0.01187, 0.04034, 0.01445, 0.0007533, 0.001213, 0.02701, -0.04124, 0.03752, 0.1652, 0.002132, -0.0008544, 0.1741, -0.02095, 0.1267, 0.09169, 1.769, 0.4636, 1.753, 0.4279, 1.822, 0.409, 1.825, 0.4465, 1.851, 0.4738, 1.835, 0.4437, 1.842, 0.4418, 1.856, 0.4674, 1.809, 0.3471, 1.808, 0.3146, 1.815, 0.3173, 1.816, 0.3452, 0.1265, 0.09105, 0.03582, 0.1627, 0.004107, -0.003941, 0.1761, -0.02028, 2.014, 0.5986, 2.019, 0.5475, 2.066, 0.5619, 2.058, 0.5953, 1.772, 0.5012, 1.769, 0.4636, 1.825, 0.4465, 1.842, 0.4827, 1.825, 0.377, 1.809, 0.3471, 1.816, 0.3452, 1.83, 0.371, 1.975, 0.402, 1.969, 0.3814, 2.09, 0.3448, 2.096, 0.365, 1.955, 0.3285, 1.95, 0.3086, 2.071, 0.2746, 2.077, 0.2949, 1.838, 0.3628, 1.828, 0.3423, 1.95, 0.3086, 1.955, 0.3285, 1.835, 0.4437, 1.834, 0.4116, 1.841, 0.414, 1.842, 0.4418, 1.95, 0.3086, 1.944, 0.2879, 2.066, 0.2543, 2.071, 0.2746, 1.981, 0.4218, 1.975, 0.402, 2.096, 0.365, 2.102, 0.3852, 1.192, 0.6979, 1.177, 0.5795, 1.334, 0.5627, 1.348, 0.6756, 1.161, 0.3413, 1.158, 0.222, 1.316, 0.222, 1.318, 0.3358, 1.161, 0.1026, 1.167, -0.01655, 1.324, -0.005395, 1.318, 0.1082, -0.0007587, 7.186e-06, -0.1633, -0.3936, 0.1626, -0.3932, 0.3928, -0.1626, 1.334, 0.5627, 1.324, 0.4494, 1.488, 0.4377, 1.498, 0.5452, 1.318, 0.3358, 1.316, 0.222, 1.481, 0.222, 1.483, 0.3299, 1.318, 0.1082, 1.324, -0.005395, 1.488, 0.006289, 1.483, 0.1141, 1.324, -0.005395, 1.334, -0.1187, 1.498, -0.1012, 1.488, 0.006289, 1.348, 0.6756, 1.334, 0.5627, 1.498, 0.5452, 1.511, 0.6523, 1.324, 0.4494, 1.318, 0.3358, 1.483, 0.3299, 1.488, 0.4377, 1.316, 0.222, 1.318, 0.1082, 1.483, 0.1141, 1.481, 0.222, 1.334, -0.1187, 1.348, -0.2316, 1.511, -0.2083, 1.498, -0.1012, 1.95, 0.605, 1.961, 0.6372, 1.928, 0.6595, 1.911, 0.6038, 1.961, 0.6372, 1.988, 0.6568, 1.977, 0.6976, 1.928, 0.6595, 1.884, 0.647, 1.884, 0.6862, 1.717, 0.6842, 1.719, 0.6449, 1.988, 0.5524, 1.961, 0.5723, 1.93, 0.5488, 1.979, 0.5132, 1.177, -0.1355, 1.192, -0.2539, 1.348, -0.2316, 1.334, -0.1187, 1.865, 0.459, 1.854, 0.4386, 1.975, 0.402, 1.981, 0.4218, 1.854, 0.4386, 1.851, 0.4162, 1.969, 0.3814, 1.975, 0.402, 1.828, 0.3423, 1.826, 0.3197, 1.944, 0.2879, 1.95, 0.3086, 1.167, -0.01655, 1.177, -0.1355, 1.334, -0.1187, 1.324, -0.005395, -0.1641, 0.3933, -0.3943, 0.1626, -0.0007587, 7.186e-06, 0.1618, 0.3936, -0.3943, 0.1626, -0.394, -0.1633, -0.1633, -0.3936, -0.0007587, 7.186e-06, 1.167, 0.4605, 1.161, 0.3413, 1.318, 0.3358, 1.324, 0.4494, 0.1618, 0.3936, -0.0007587, 7.186e-06, 0.3928, -0.1626, 0.3925, 0.1633, 0.2584, 0.2342, 0.1288, 0.117, 0.2903, 0.1836, 1.158, 0.222, 1.161, 0.1026, 1.318, 0.1082, 1.316, 0.222, 0.3222, 0.133, 0.1607, 0.06646, 0.3352, 0.07463, 1.95, 0.605, 1.961, 0.5723, 1.97, 0.5794, 1.962, 0.6049, 1.961, 0.5723, 1.988, 0.5524, 1.992, 0.5636, 1.97, 0.5794, 1.988, 0.6568, 1.961, 0.6372, 1.971, 0.6302, 1.992, 0.6459, 1.961, 0.6372, 1.95, 0.605, 1.962, 0.6049, 1.971, 0.6302, 0.05003, 0.01941, 0.03532, 0.04416, 0.02497, 0.03453, 0.03752, 0.01504, 0.03532, 0.04416, 0.005875, 0.06758, -0.0001721, 0.04877, 0.02497, 0.03453, 0.04858, -0.0485, 0.05543, -0.00959, 0.04039, -0.008437, 0.02943, -0.03787, 0.05543, -0.00959, 0.05003, 0.01941, 0.03752, 0.01504, 0.04039, -0.008437, 1.923, 0.5438, 1.949, 0.5244, 1.976, 0.505, 1.979, 0.5132, 1.93, 0.5488, 0.05523, 0.01899, 0.03742, 0.04833, 0.02572, 0.03664, 0.04034, 0.01445, 0.03742, 0.04833, 0.0008127, 0.07237, -0.003905, 0.05065, 0.02572, 0.03664, 0.04491, -0.05467, 0.05834, -0.01488, 0.04184, -0.01187, 0.02701, -0.04124, 0.05834, -0.01488, 0.05523, 0.01899, 0.04034, 0.01445, 0.04184, -0.01187, 0.03752, 0.1652, 0.1267, 0.09169, 0.1573, 0.1143, 0.05552, 0.2045, 0.1267, 0.09169, 0.1741, -0.02095, 0.2213, -0.01401, 0.1573, 0.1143, 0.03582, 0.1627, 0.1265, 0.09105, 0.1567, 0.1142, 0.05299, 0.2023, 0.1265, 0.09105, 0.1761, -0.02028, 0.223, -0.01238, 0.1567, 0.1142, 1.815, 0.3858, 1.799, 0.3499, 1.809, 0.3471, 1.825, 0.377, 1.799, 0.3499, 1.796, 0.312, 1.808, 0.3146, 1.809, 0.3471, 1.842, 0.4827, 1.825, 0.4465, 1.835, 0.4437, 1.851, 0.4738, 1.825, 0.4465, 1.822, 0.409, 1.834, 0.4116, 1.835, 0.4437, 1.83, 0.371, 1.816, 0.3452, 1.828, 0.3423, 1.838, 0.3628, 1.816, 0.3452, 1.815, 0.3173, 1.826, 0.3197, 1.828, 0.3423, 1.856, 0.4674, 1.842, 0.4418, 1.854, 0.4386, 1.865, 0.459, 1.842, 0.4418, 1.841, 0.414, 1.851, 0.4162, 1.854, 0.4386, 0.3925, 0.1633, 0.3928, -0.1626, 0.4232, -0.1756, 0.4232, 0.1756, 0.1626, -0.3932, -0.1633, -0.3936, -0.1764, -0.4239, 0.1748, -0.4239, 1.922, 0.6645, 1.912, 0.6342, 1.903, 0.6039, 1.911, 0.6038, 1.928, 0.6595, 1.973, 0.7054, 1.947, 0.6849, 1.922, 0.6645, 1.928, 0.6595, 1.977, 0.6976, 1.903, 0.6039, 1.913, 0.5738, 1.923, 0.5438, 1.93, 0.5488, 1.911, 0.6038, 0.1618, 0.3936, 0.3925, 0.1633, 0.4232, 0.1756, 0.1748, 0.4239, 0.3928, -0.1626, 0.1626, -0.3932, 0.1748, -0.4239, 0.4232, -0.1756, -0.1633, -0.3936, -0.394, -0.1633, -0.4247, -0.1756, -0.1764, -0.4239, -0.394, -0.1633, -0.3943, 0.1626, -0.4247, 0.1756, -0.4247, -0.1756, -0.3943, 0.1626, -0.1641, 0.3933, -0.1764, 0.4239, -0.4247, 0.1756, -0.1641, 0.3933, 0.1618, 0.3936, 0.1748, 0.4239, -0.1764, 0.4239, 1.885, 0.6078, 1.884, 0.647, 1.719, 0.6449, 1.72, 0.6064, 1.72, 0.6064, 1.584, 0.605, 1.577, 0.6331, 1.719, 0.6449, 1.177, 0.5795, 1.334, 0.5627, 1.324, 0.4494, 1.167, 0.4605, 0.1642, 0.3079, 0.2113, 0.271, 0.08167, 0.1539, 1.719, 0.5302, 1.561, 0.541, 1.58, 0.5758, 1.72, 0.568, 1.885, 0.5687, 1.72, 0.568, 1.72, 0.6064, 1.885, 0.6078, 1.885, 0.5298, 1.719, 0.5302, 1.72, 0.568, 1.885, 0.5687, 0.3482, 0.01626, 0.3407, -0.04307, 0.1736, 0.00809, 1.961, 0.5723, 1.93, 0.5488, 1.911, 0.6038, 1.95, 0.605, 0.04039, -0.008437, 0.02943, -0.03787, 0.001193, 0.002004, 0.03752, 0.01504, 1.719, 0.6449, 1.577, 0.6331, 1.557, 0.6647, 1.717, 0.6842, 1.72, 0.568, 1.58, 0.5758, 1.584, 0.605, 1.72, 0.6064, 1.745, 0.4044, 1.815, 0.3858, 1.799, 0.3499, 1.743, 0.3668, 0.03752, 0.01504, 0.001193, 0.002004, -0.0001721, 0.04877, 0.02497, 0.03453, 1.743, 0.3668, 1.799, 0.3499, 1.796, 0.312, 1.726, 0.3309, 2.048, 0.6856, 2.091, 0.6621, 2.066, 0.6285, 2.026, 0.6454, 2.019, 0.5475, 2.066, 0.5619, 2.094, 0.5277, 2.043, 0.4984, 2.026, 0.6454, 2.066, 0.6285, 2.058, 0.5953, 2.014, 0.5986, 0.04034, 0.01445, 0.0007533, 0.001213, -0.003905, 0.05065, 0.02572, 0.03664, 0.04184, -0.01187, 0.02701, -0.04124, 0.0007533, 0.001213, 0.04034, 0.01445, 0.03752, 0.1652, 0.1267, 0.09169, 0.1741, -0.02095, 0.002132, -0.0008544, 1.769, 0.4636, 1.825, 0.4465, 1.822, 0.409, 1.753, 0.4279, 1.851, 0.4738, 1.856, 0.4674, 1.842, 0.4418, 1.835, 0.4437, 1.809, 0.3471, 1.816, 0.3452, 1.815, 0.3173, 1.808, 0.3146, 0.1265, 0.09105, 0.1761, -0.02028, 0.004107, -0.003941, 0.03582, 0.1627, 2.014, 0.5986, 2.058, 0.5953, 2.066, 0.5619, 2.019, 0.5475, 1.772, 0.5012, 1.842, 0.4827, 1.825, 0.4465, 1.769, 0.4636, 1.825, 0.377, 1.83, 0.371, 1.816, 0.3452, 1.809, 0.3471, 1.975, 0.402, 2.096, 0.365, 2.09, 0.3448, 1.969, 0.3814, 1.955, 0.3285, 2.077, 0.2949, 2.071, 0.2746, 1.95, 0.3086, 1.838, 0.3628, 1.955, 0.3285, 1.95, 0.3086, 1.828, 0.3423, 1.835, 0.4437, 1.842, 0.4418, 1.841, 0.414, 1.834, 0.4116, 1.95, 0.3086, 2.071, 0.2746, 2.066, 0.2543, 1.944, 0.2879, 1.981, 0.4218, 2.102, 0.3852, 2.096, 0.365, 1.975, 0.402, 1.192, 0.6979, 1.348, 0.6756, 1.334, 0.5627, 1.177, 0.5795, 1.161, 0.3413, 1.318, 0.3358, 1.316, 0.222, 1.158, 0.222, 1.161, 0.1026, 1.318, 0.1082, 1.324, -0.005395, 1.167, -0.01655, -0.001116, -0.0001698, 0.393, -0.163, 0.1624, -0.3939, -0.1639, -0.3942, 1.334, 0.5627, 1.498, 0.5452, 1.488, 0.4377, 1.324, 0.4494, 1.318, 0.3358, 1.483, 0.3299, 1.481, 0.222, 1.316, 0.222, 1.318, 0.1082, 1.483, 0.1141, 1.488, 0.006289, 1.324, -0.005395, 1.324, -0.005395, 1.488, 0.006289, 1.498, -0.1012, 1.334, -0.1187, 1.348, 0.6756, 1.511, 0.6523, 1.498, 0.5452, 1.334, 0.5627, 1.324, 0.4494, 1.488, 0.4377, 1.483, 0.3299, 1.318, 0.3358, 1.316, 0.222, 1.481, 0.222, 1.483, 0.1141, 1.318, 0.1082, 1.334, -0.1187, 1.498, -0.1012, 1.511, -0.2083, 1.348, -0.2316, 1.95, 0.605, 1.911, 0.6038, 1.928, 0.6595, 1.961, 0.6372, 1.961, 0.6372, 1.928, 0.6595, 1.977, 0.6976, 1.988, 0.6568, 1.884, 0.647, 1.719, 0.6449, 1.717, 0.6842, 1.884, 0.6862, 1.988, 0.5524, 1.979, 0.5132, 1.93, 0.5488, 1.961, 0.5723, 1.177, -0.1355, 1.334, -0.1187, 1.348, -0.2316, 1.192, -0.2539, 1.865, 0.459, 1.981, 0.4218, 1.975, 0.402, 1.854, 0.4386, 1.854, 0.4386, 1.975, 0.402, 1.969, 0.3814, 1.851, 0.4162, 1.828, 0.3423, 1.95, 0.3086, 1.944, 0.2879, 1.826, 0.3197, 1.167, -0.01655, 1.324, -0.005395, 1.334, -0.1187, 1.177, -0.1355, -0.1647, 0.3936, 0.1617, 0.3939, -0.001116, -0.0001698, -0.3952, 0.1626, -0.3952, 0.1626, -0.001116, -0.0001698, -0.1639, -0.3942, -0.3949, -0.1637, 1.167, 0.4605, 1.324, 0.4494, 1.318, 0.3358, 1.161, 0.3413, 0.1617, 0.3939, 0.3926, 0.1634, 0.393, -0.163, -0.001116, -0.0001698, 0.2584, 0.2342, 0.2903, 0.1836, 0.1288, 0.117, 1.158, 0.222, 1.316, 0.222, 1.318, 0.1082, 1.161, 0.1026, 0.3222, 0.133, 0.3352, 0.07463, 0.1607, 0.06646, 1.95, 0.605, 1.962, 0.6049, 1.97, 0.5794, 1.961, 0.5723, 1.961, 0.5723, 1.97, 0.5794, 1.992, 0.5636, 1.988, 0.5524, 1.988, 0.6568, 1.992, 0.6459, 1.971, 0.6302, 1.961, 0.6372, 1.961, 0.6372, 1.971, 0.6302, 1.962, 0.6049, 1.95, 0.605, 0.05003, 0.01941, 0.03752, 0.01504, 0.02497, 0.03453, 0.03532, 0.04416, 0.03532, 0.04416, 0.02497, 0.03453, -0.0001721, 0.04877, 0.005875, 0.06758, 0.04858, -0.0485, 0.02943, -0.03787, 0.04039, -0.008437, 0.05543, -0.00959, 0.05543, -0.00959, 0.04039, -0.008437, 0.03752, 0.01504, 0.05003, 0.01941, 1.923, 0.5438, 1.93, 0.5488, 1.979, 0.5132, 1.976, 0.505, 1.949, 0.5244, 0.05523, 0.01899, 0.04034, 0.01445, 0.02572, 0.03664, 0.03742, 0.04833, 0.03742, 0.04833, 0.02572, 0.03664, -0.003905, 0.05065, 0.0008127, 0.07237, 0.04491, -0.05467, 0.02701, -0.04124, 0.04184, -0.01187, 0.05834, -0.01488, 0.05834, -0.01488, 0.04184, -0.01187, 0.04034, 0.01445, 0.05523, 0.01899, 0.03752, 0.1652, 0.05552, 0.2045, 0.1573, 0.1143, 0.1267, 0.09169, 0.1267, 0.09169, 0.1573, 0.1143, 0.2213, -0.01401, 0.1741, -0.02095, 0.03582, 0.1627, 0.05299, 0.2023, 0.1567, 0.1142, 0.1265, 0.09105, 0.1265, 0.09105, 0.1567, 0.1142, 0.223, -0.01238, 0.1761, -0.02028, 1.815, 0.3858, 1.825, 0.377, 1.809, 0.3471, 1.799, 0.3499, 1.799, 0.3499, 1.809, 0.3471, 1.808, 0.3146, 1.796, 0.312, 1.842, 0.4827, 1.851, 0.4738, 1.835, 0.4437, 1.825, 0.4465, 1.825, 0.4465, 1.835, 0.4437, 1.834, 0.4116, 1.822, 0.409, 1.83, 0.371, 1.838, 0.3628, 1.828, 0.3423, 1.816, 0.3452, 1.816, 0.3452, 1.828, 0.3423, 1.826, 0.3197, 1.815, 0.3173, 1.856, 0.4674, 1.865, 0.459, 1.854, 0.4386, 1.842, 0.4418, 1.842, 0.4418, 1.854, 0.4386, 1.851, 0.4162, 1.841, 0.414, 0.3926, 0.1634, 0.4234, 0.1757, 0.4234, -0.176, 0.393, -0.163, 0.1624, -0.3939, 0.1747, -0.4246, -0.1769, -0.4246, -0.1639, -0.3942, 1.922, 0.6645, 1.928, 0.6595, 1.911, 0.6038, 1.903, 0.6039, 1.912, 0.6342, 1.973, 0.7054, 1.977, 0.6976, 1.928, 0.6595, 1.922, 0.6645, 1.947, 0.6849, 1.903, 0.6039, 1.911, 0.6038, 1.93, 0.5488, 1.923, 0.5438, 1.913, 0.5738, 0.1617, 0.3939, 0.1747, 0.4243, 0.4234, 0.1757, 0.3926, 0.1634, 0.393, -0.163, 0.4234, -0.176, 0.1747, -0.4246, 0.1624, -0.3939, -0.1639, -0.3942, -0.1769, -0.4246, -0.4256, -0.176, -0.3949, -0.1637, -0.3949, -0.1637, -0.4256, -0.176, -0.4256, 0.1757, -0.3952, 0.1626, -0.3952, 0.1626, -0.4256, 0.1757, -0.1769, 0.4243, -0.1647, 0.3936, -0.1647, 0.3936, -0.1769, 0.4243, 0.1747, 0.4243, 0.1617, 0.3939, 1.885, 0.6078, 1.72, 0.6064, 1.719, 0.6449, 1.884, 0.647, 0.1607, 0.06646, 0.1736, 0.00809, -0.0008733, -8.019e-05, 0.1607, 0.06646, 0.3352, 0.07463, 0.1736, 0.00809, 0.3352, 0.07463, 0.3482, 0.01626, 0.1736, 0.00809, 0.1288, 0.117, 0.1607, 0.06646, -0.0008733, -8.019e-05, 0.1288, 0.117, 0.2903, 0.1836, 0.1607, 0.06646, 0.2903, 0.1836, 0.3222, 0.133, 0.1607, 0.06646, 0.1736, 0.00809, 0.1662, -0.05124, -0.0008733, -8.019e-05, 0.1736, 0.00809, 0.3407, -0.04307, 0.1662, -0.05124, 0.3407, -0.04307, 0.3332, -0.1024, 0.1662, -0.05124, 0.08167, 0.1539, 0.1288, 0.117, -0.0008733, -8.019e-05, 0.08167, 0.1539, 0.2113, 0.271, 0.1288, 0.117, 0.2113, 0.271, 0.2584, 0.2342, 0.1288, 0.117, 0.3352, 0.07463, 0.1736, 0.00809, 0.3482, 0.01626, 0.3352, 0.07463, 0.1607, 0.06646, 0.1736, 0.00809, 0.1607, 0.06646, -0.0008733, -8.019e-05, 0.1736, 0.00809, 0.2903, 0.1836, 0.1607, 0.06646, 0.3222, 0.133, 0.2903, 0.1836, 0.1288, 0.117, 0.1607, 0.06646, 0.1288, 0.117, -0.0008733, -8.019e-05, 0.1607, 0.06646, 0.3407, -0.04307, 0.1662, -0.05124, 0.3332, -0.1024, 0.3407, -0.04307, 0.1736, 0.00809, 0.1662, -0.05124, 0.1736, 0.00809, -0.0008733, -8.019e-05, 0.1662, -0.05124, 0.2113, 0.271, 0.1288, 0.117, 0.2584, 0.2342, 0.2113, 0.271, 0.08167, 0.1539, 0.1288, 0.117, 0.08167, 0.1539, -0.0008733, -8.019e-05, 0.1288, 0.117])
me_cone_001.materials.append(mat_material)
me_cone_001.use_remesh_preserve_volume = False
me_cone_001.use_remesh_preserve_attributes = False
me_cone_001.use_mirror_vertex_groups = False
me_cone_001.update()
me_cone_000 = bpy.data.meshes.new('Cone.000')
me_cone_000.from_pydata([(0.5904, 0.9625, 0.07567), (0.5904, 0.909, 0.05351), (0.5904, 1.016, 0.05351), (0.8583, 0.9625, 1.028), (-0.05776, 0.7222, 0.06329), (5.673e-09, 0.7222, 0.08722), (0.05776, 0.7222, 0.06329), (0.2439, 1.016, 0.05351), (0.2439, 0.9625, 0.07567), (0.2439, 0.909, 0.05351), (1.164, 0.8059, 0.4749), (1.164, 1.119, 0.4749), (0.5527, 1.119, 0.4749), (0.8583, 1.184, 0.4749), (0.4261, 0.9625, 0.4749), (1.29, 0.9625, 0.4749), (0.8583, 0.741, 0.4749), (0.5527, 0.8059, 0.4749), (5.673e-09, 0.5246, 0.08722), (5.056e-09, 0.5029, 0.1167), (0.0825, 0.5029, 0.0825), (0.05776, 0.5246, 0.06329), (-0.0825, 0.5029, 0.0825), (-0.05776, 0.5246, 0.06329), (3.928e-09, 0.8897, 0.06661), (5.673e-09, 0.8765, 0.08722), (0.05776, 0.8765, 0.06329), (0.04319, 0.8897, 0.04872), (-0.05776, 0.8765, 0.06329), (-0.04319, 0.8897, 0.04872), (-0.2694, 0.9625, 0.1434), (-0.3377, 0.9625, 0.1199), (-0.3377, 0.8777, 0.08478), (-0.2694, 0.8611, 0.1014), (-0.3377, 1.047, 0.08478), (-0.2694, 1.064, 0.1014), (-0.1025, 0.9625, 0.1199), (-0.1836, 0.9625, 0.1434), (-0.1836, 0.8611, 0.1014), (-0.1025, 0.8777, 0.08478), (-0.1836, 1.064, 0.1014), (-0.1025, 1.047, 0.08478), (-0.08084, 0.9625, 0.07567), (-0.1025, 0.9625, 0.09917), (-0.1025, 0.8924, 0.07012), (-0.08084, 0.909, 0.05351), (-0.1025, 1.033, 0.07012), (-0.08084, 1.016, 0.05351), (0.9873, 0.9125, 1.028), (1.188, 0.8213, 0.8428), (0.8583, 0.8909, 1.028), (0.8583, 0.7628, 0.8428), (0.7292, 1.013, 1.028), (0.5285, 1.104, 0.8428), (0.9873, 1.013, 1.028), (1.188, 1.104, 0.8428), (-0.1602, 0.4098, 0.1602), (-0.1698, 0.3901, 0.1698), (1.325, 0.9625, 0.8428), (1.041, 0.9625, 1.028), (0.5285, 0.8213, 0.8428), (0.7292, 0.9125, 1.028), (0.6758, 0.9625, 1.028), (0.3919, 0.9625, 0.8428), (0.1602, 0.4098, 0.1602), (0.1698, 0.3901, 0.1698), (0.8583, 1.034, 1.028), (0.8583, 1.162, 0.8428), (0.0, 0.3901, 0.2401), (8.911e-10, 0.4098, 0.2265), (-0.04319, 0.9552, 0.04872), (3.928e-09, 0.9552, 0.06661), (0.04319, 0.9552, 0.04872), (0.205, 0.3901, 0.0849), (-0.0849, 0.3901, 0.205), (-0.205, 0.3901, 0.0849), (0.0849, 0.3901, 0.205), (-0.0849, 0.243, 0.0849), (0.0, 0.243, 0.1201), (0.08502, 0.2414, 0.08271), (0.0849, 0.243, 0.0849), (0.1186, 0.2414, 0.001635), (1.163, 0.8384, 0.9535), (0.8583, 0.7867, 0.9535), (0.5536, 0.8384, 0.9535), (0.4274, 0.9625, 0.9535), (1.289, 0.9625, 0.9535), (0.5536, 1.087, 0.9535), (0.8583, 1.138, 0.9535), (1.163, 1.087, 0.9535), (0.5904, 0.9625, -0.07567), (0.5904, 0.909, -0.05351), (0.5904, 1.016, -0.05351), (0.8583, 0.9625, -1.028), (1.151, 0.7935, -3.468e-08), (1.151, 1.132, -4.946e-08), (0.566, 0.7935, -3.468e-08), (1.272, 0.9625, -4.207e-08), (-0.05776, 0.7222, -0.06329), (5.673e-09, 0.7222, -0.08722), (0.05776, 0.7222, -0.06329), (0.2439, 1.016, -0.05351), (0.2439, 0.9625, -0.07567), (0.2439, 0.909, -0.05351), (1.164, 0.8059, -0.4749), (1.164, 1.119, -0.4749), (0.5527, 1.119, -0.4749), (0.8583, 1.184, -0.4749), (0.4261, 0.9625, -0.4749), (1.29, 0.9625, -0.4749), (0.8583, 0.741, -0.4749), (0.5527, 0.8059, -0.4749), (5.673e-09, 0.5246, -0.08722), (5.056e-09, 0.5029, -0.1167), (0.0825, 0.5029, -0.0825), (0.05776, 0.5246, -0.06329), (-0.0825, 0.5029, -0.0825), (-0.05776, 0.5246, -0.06329), (3.928e-09, 0.8897, -0.06661), (5.673e-09, 0.8765, -0.08722), (0.05776, 0.8765, -0.06329), (0.04319, 0.8897, -0.04872), (-0.05776, 0.8765, -0.06329), (-0.04319, 0.8897, -0.04872), (-0.2694, 0.9625, -0.1434), (-0.3377, 0.9625, -0.1199), (-0.3377, 0.8777, -0.08478), (-0.2694, 0.8611, -0.1014), (-0.3377, 1.047, -0.08478), (-0.2694, 1.064, -0.1014), (-0.1025, 0.9625, -0.1199), (-0.1836, 0.9625, -0.1434), (-0.1836, 0.8611, -0.1014), (-0.1025, 0.8777, -0.08478), (-0.1836, 1.064, -0.1014), (-0.1025, 1.047, -0.08478), (-0.08084, 0.9625, -0.07567), (-0.1025, 0.9625, -0.09917), (-0.1025, 0.8924, -0.07012), (-0.08084, 0.909, -0.05351), (-0.1025, 1.033, -0.07012), (-0.08084, 1.016, -0.05351), (0.9873, 0.9125, -1.028), (1.188, 0.8213, -0.8428), (0.8583, 0.8909, -1.028), (0.8583, 0.7628, -0.8428), (0.7292, 1.013, -1.028), (0.5285, 1.104, -0.8428), (0.9873, 1.013, -1.028), (1.188, 1.104, -0.8428), (-0.1602, 0.4098, -0.1602), (-0.1698, 0.3901, -0.1698), (1.325, 0.9625, -0.8428), (1.041, 0.9625, -1.028), (0.5285, 0.8213, -0.8428), (0.7292, 0.9125, -1.028), (0.6758, 0.9625, -1.028), (0.3919, 0.9625, -0.8428), (0.1602, 0.4098, -0.1602), (0.1698, 0.3901, -0.1698), (0.8583, 1.034, -1.028), (0.8583, 1.162, -0.8428), (0.0, 0.3901, -0.2401), (8.911e-10, 0.4098, -0.2265), (-0.06109, 0.9552, -4.175e-08), (-0.3845, 0.9625, -4.207e-08), (0.5904, 0.8868, -3.877e-08), (0.5904, 1.038, -4.538e-08), (0.8583, 1.202, -5.252e-08), (0.566, 1.132, -4.946e-08), (0.4449, 0.9625, -4.207e-08), (0.8583, 0.7234, -3.162e-08), (-0.08169, 0.7222, -3.157e-08), (0.08169, 0.7222, -3.157e-08), (0.2439, 1.038, -4.538e-08), (0.2439, 0.8868, -3.877e-08), (0.08169, 0.5246, -2.293e-08), (0.1167, 0.5029, -2.198e-08), (-0.1167, 0.5029, -2.198e-08), (-0.08169, 0.5246, -2.293e-08), (0.2265, 0.4098, -1.791e-08), (0.2401, 0.3901, -1.705e-08), (0.06109, 0.8897, -3.889e-08), (0.08169, 0.8765, -3.831e-08), (-0.08169, 0.8765, -3.831e-08), (-0.06109, 0.8897, -3.889e-08), (-0.04319, 0.9552, -0.04872), (0.06109, 0.9552, -4.175e-08), (3.928e-09, 0.9552, -0.06661), (0.04319, 0.9552, -0.04872), (-0.2694, 0.8191, -3.58e-08), (-0.3377, 0.8426, -3.683e-08), (-0.3377, 1.082, -4.731e-08), (-0.2694, 1.106, -4.834e-08), (-0.1025, 0.8426, -3.683e-08), (-0.1836, 0.8191, -3.58e-08), (-0.1836, 1.106, -4.834e-08), (-0.1025, 1.082, -4.731e-08), (-0.08084, 0.8868, -3.877e-08), (-0.1025, 0.8634, -3.774e-08), (-0.1025, 1.062, -4.641e-08), (-0.08084, 1.038, -4.538e-08), (-0.2401, 0.3901, -1.705e-08), (-0.2265, 0.4098, -1.791e-08), (0.205, 0.3901, -0.0849), (-0.0849, 0.3901, -0.205), (-0.205, 0.3901, -0.0849), (0.0849, 0.3901, -0.205), (0.1201, 0.243, -1.062e-08), (-0.0849, 0.243, -0.0849), (0.0, 0.243, -0.1201), (-0.1201, 0.243, -1.062e-08), (0.08502, 0.2414, -0.08271), (0.0849, 0.243, -0.0849), (0.0, 0.002866, -1.253e-10), (0.1186, 0.2414, -0.001635), (1.163, 0.8384, -0.9535), (0.8583, 0.7867, -0.9535), (0.5536, 0.8384, -0.9535), (0.4274, 0.9625, -0.9535), (1.289, 0.9625, -0.9535), (0.5536, 1.087, -0.9535), (0.8583, 1.138, -0.9535), (1.163, 1.087, -0.9535)], [], [(5, 6, 26, 25), (60, 63, 14, 17), (202, 211, 75), (172, 4, 28, 184), (23, 18, 5, 4), (179, 23, 4, 172), (65, 80, 73), (20, 19, 69, 64), (29, 24, 71, 70), (6, 173, 183, 26), (4, 5, 25, 28), (30, 33, 38, 37), (24, 27, 72, 71), (33, 190, 195, 38), (27, 182, 187, 72), (185, 29, 70, 164), (31, 165, 191, 32), (35, 30, 37, 40), (197, 41, 46, 200), (39, 194, 199, 44), (34, 192, 165, 31), (193, 35, 40, 196), (36, 39, 44, 43), (7, 8, 0, 2), (8, 9, 1, 0), (42, 45, 9, 8), (41, 36, 43, 46), (9, 175, 166, 1), (174, 7, 2, 167), (51, 60, 17, 16), (53, 67, 13, 12), (55, 58, 15, 11), (3, 62, 61, 50), (17, 14, 170, 96), (12, 13, 168, 169), (11, 15, 97, 95), (15, 10, 94, 97), (16, 17, 96, 171), (14, 12, 169, 170), (13, 11, 95, 168), (10, 16, 171, 94), (19, 22, 56, 69), (22, 178, 203, 56), (21, 176, 173, 6), (177, 20, 64, 180), (49, 51, 16, 10), (201, 47, 7, 174), (47, 42, 8, 7), (45, 198, 175, 9), (58, 49, 10, 15), (54, 66, 3, 59), (66, 52, 62, 3), (63, 53, 12, 14), (59, 3, 50, 48), (57, 77, 74), (67, 55, 11, 13), (68, 78, 76), (19, 20, 21, 18), (20, 177, 176, 21), (178, 22, 23, 179), (22, 19, 18, 23), (25, 26, 27, 24), (26, 183, 182, 27), (184, 28, 29, 185), (28, 25, 24, 29), (65, 73, 181, 180, 64), (31, 32, 33, 30), (32, 191, 190, 33), (192, 34, 35, 193), (34, 31, 30, 35), (37, 38, 39, 36), (38, 195, 194, 39), (196, 40, 41, 197), (40, 37, 36, 41), (43, 44, 45, 42), (44, 199, 198, 45), (200, 46, 47, 201), (46, 43, 42, 47), (82, 83, 51, 49), (84, 85, 63, 60), (57, 74, 68, 69, 56), (202, 75, 57, 56, 203), (68, 76, 65, 64, 69), (86, 82, 49, 58), (83, 84, 60, 51), (85, 87, 53, 63), (87, 88, 67, 53), (88, 89, 55, 67), (89, 86, 58, 55), (18, 21, 6, 5), (76, 80, 65), (76, 78, 80), (78, 214, 80), (74, 78, 68), (74, 77, 78), (77, 214, 78), (73, 208, 181), (73, 80, 208), (79, 214, 81), (75, 77, 57), (75, 211, 77), (211, 214, 77), (214, 79, 80), (81, 214, 208), (79, 81, 208, 80), (48, 50, 83, 82), (61, 62, 85, 84), (59, 48, 82, 86), (50, 61, 84, 83), (62, 52, 87, 85), (52, 66, 88, 87), (66, 54, 89, 88), (54, 59, 86, 89), (99, 119, 120, 100), (154, 111, 108, 157), (202, 206, 211), (172, 184, 122, 98), (117, 98, 99, 112), (179, 172, 98, 117), (159, 204, 213), (114, 158, 163, 113), (123, 186, 188, 118), (100, 120, 183, 173), (98, 122, 119, 99), (124, 131, 132, 127), (118, 188, 189, 121), (127, 132, 195, 190), (121, 189, 187, 182), (185, 164, 186, 123), (125, 126, 191, 165), (129, 134, 131, 124), (197, 200, 140, 135), (133, 138, 199, 194), (128, 125, 165, 192), (193, 196, 134, 129), (130, 137, 138, 133), (101, 92, 90, 102), (102, 90, 91, 103), (136, 102, 103, 139), (135, 140, 137, 130), (103, 91, 166, 175), (174, 167, 92, 101), (145, 110, 111, 154), (147, 106, 107, 161), (149, 105, 109, 152), (93, 144, 155, 156), (111, 96, 170, 108), (106, 169, 168, 107), (105, 95, 97, 109), (109, 97, 94, 104), (110, 171, 96, 111), (108, 170, 169, 106), (107, 168, 95, 105), (104, 94, 171, 110), (113, 163, 150, 116), (116, 150, 203, 178), (115, 100, 173, 176), (177, 180, 158, 114), (143, 104, 110, 145), (201, 174, 101, 141), (141, 101, 102, 136), (139, 103, 175, 198), (152, 109, 104, 143), (148, 153, 93, 160), (160, 93, 156, 146), (157, 108, 106, 147), (153, 142, 144, 93), (151, 205, 209), (161, 107, 105, 149), (162, 207, 210), (113, 112, 115, 114), (114, 115, 176, 177), (178, 179, 117, 116), (116, 117, 112, 113), (119, 118, 121, 120), (120, 121, 182, 183), (184, 185, 123, 122), (122, 123, 118, 119), (159, 158, 180, 181, 204), (125, 124, 127, 126), (126, 127, 190, 191), (192, 193, 129, 128), (128, 129, 124, 125), (131, 130, 133, 132), (132, 133, 194, 195), (196, 197, 135, 134), (134, 135, 130, 131), (137, 136, 139, 138), (138, 139, 198, 199), (200, 201, 141, 140), (140, 141, 136, 137), (216, 143, 145, 217), (218, 154, 157, 219), (151, 150, 163, 162, 205), (202, 203, 150, 151, 206), (162, 163, 158, 159, 207), (220, 152, 143, 216), (217, 145, 154, 218), (219, 157, 147, 221), (221, 147, 161, 222), (222, 161, 149, 223), (223, 149, 152, 220), (112, 99, 100, 115), (207, 159, 213), (207, 213, 210), (210, 213, 214), (205, 162, 210), (205, 210, 209), (209, 210, 214), (204, 181, 208), (204, 208, 213), (212, 215, 214), (206, 151, 209), (206, 209, 211), (211, 209, 214), (214, 213, 212), (215, 208, 214), (212, 213, 208, 215), (142, 216, 217, 144), (155, 218, 219, 156), (153, 220, 216, 142), (144, 217, 218, 155), (156, 219, 221, 146), (146, 221, 222, 160), (160, 222, 223, 148), (148, 223, 220, 153)])
me_cone_000.polygons.foreach_set('use_smooth', [True] * 226)
_uv = me_cone_000.uv_layers.new(name='UVMap')
_uv.uv.foreach_set('vector', [0.5777, 0.8844, 0.5766, 0.9229, 0.4347, 0.9111, 0.4408, 0.883, 0.03465, 0.8575, 0.02408, 0.7386, 0.181, 0.7274, 0.1911, 0.8407, 0.3755, 0.6228, 0.4126, 0.5332, 0.4079, 0.6301, 0.5764, 0.8082, 0.5774, 0.846, 0.4368, 0.8538, 0.418, 0.819, 0.7419, 0.8467, 0.7419, 0.8858, 0.5777, 0.8844, 0.5774, 0.846, 0.7418, 0.8078, 0.7419, 0.8467, 0.5774, 0.846, 0.5764, 0.8082, 0.5655, 0.5992, 0.5076, 0.5214, 0.5883, 0.5751, 0.8177, 0.8503, 0.8075, 0.883, 0.7686, 0.8818, 0.7873, 0.8268, 0.4228, 0.8596, 0.4275, 0.8828, 0.4275, 0.8828, 0.4228, 0.8596, 0.5766, 0.9229, 0.5743, 0.9622, 0.4141, 0.9427, 0.4347, 0.9111, 0.5774, 0.846, 0.5777, 0.8844, 0.4408, 0.883, 0.4368, 0.8538, 0.6196, 0.6779, 0.6139, 0.6407, 0.6387, 0.6331, 0.6507, 0.6696, 0.4275, 0.8828, 0.4218, 0.9053, 0.4218, 0.9053, 0.4275, 0.8828, 0.6139, 0.6407, 0.6004, 0.6043, 0.6316, 0.5958, 0.6387, 0.6331, 0.4218, 0.9053, 0.4024, 0.9267, 0.4024, 0.9267, 0.4218, 0.9053, 0.4032, 0.8352, 0.4228, 0.8596, 0.4228, 0.8596, 0.4032, 0.8352, 0.591, 0.6796, 0.5488, 0.6589, 0.5739, 0.618, 0.5903, 0.6476, 0.6401, 0.7375, 0.6266, 0.7013, 0.6577, 0.6928, 0.6649, 0.7298, 0.7084, 0.7518, 0.6923, 0.7217, 0.6993, 0.7198, 0.7136, 0.7454, 0.6662, 0.6251, 0.6649, 0.5926, 0.6722, 0.5953, 0.6731, 0.6232, 0.6165, 0.7444, 0.6173, 0.7764, 0.5752, 0.7557, 0.6002, 0.7149, 0.6459, 0.7747, 0.6401, 0.7375, 0.6649, 0.7298, 0.6771, 0.7664, 0.6819, 0.655, 0.6662, 0.6251, 0.6731, 0.6232, 0.6868, 0.649, 0.8323, 0.68, 0.8261, 0.6594, 0.947, 0.6228, 0.9531, 0.643, 0.8127, 0.6065, 0.807, 0.5866, 0.9286, 0.5526, 0.9342, 0.5729, 0.6953, 0.6408, 0.6854, 0.6203, 0.807, 0.5866, 0.8127, 0.6065, 0.6923, 0.7217, 0.6908, 0.6896, 0.6977, 0.692, 0.6993, 0.7198, 0.807, 0.5866, 0.8013, 0.5659, 0.923, 0.5323, 0.9286, 0.5526, 0.8384, 0.6998, 0.8323, 0.68, 0.9531, 0.643, 0.9592, 0.6632, 0.04943, 0.9759, 0.03465, 0.8575, 0.1911, 0.8407, 0.2052, 0.9536, 0.01773, 0.6194, 0.01561, 0.5, 0.173, 0.5, 0.175, 0.6138, 0.01773, 0.3806, 0.02408, 0.2614, 0.181, 0.2726, 0.175, 0.3862, 0.7176, 0.2778, 0.6764, 0.1779, 0.7591, 0.178, 0.8175, 0.2366, 0.1911, 0.8407, 0.181, 0.7274, 0.3455, 0.7157, 0.355, 0.8232, 0.175, 0.6138, 0.173, 0.5, 0.3378, 0.5, 0.3397, 0.6079, 0.175, 0.3862, 0.181, 0.2726, 0.3455, 0.2843, 0.3397, 0.3921, 0.181, 0.2726, 0.1911, 0.1593, 0.355, 0.1768, 0.3455, 0.2843, 0.2052, 0.9536, 0.1911, 0.8407, 0.355, 0.8232, 0.3684, 0.9303, 0.181, 0.7274, 0.175, 0.6138, 0.3397, 0.6079, 0.3455, 0.7157, 0.173, 0.5, 0.175, 0.3862, 0.3397, 0.3921, 0.3378, 0.5, 0.1911, 0.1593, 0.2052, 0.04635, 0.3684, 0.06967, 0.355, 0.1768, 0.8075, 0.883, 0.8182, 0.9152, 0.7856, 0.9375, 0.7686, 0.8818, 0.8182, 0.9152, 0.8453, 0.9348, 0.8344, 0.9756, 0.7856, 0.9375, 0.7417, 0.925, 0.7413, 0.9642, 0.5743, 0.9622, 0.5766, 0.9229, 0.8451, 0.8304, 0.8177, 0.8503, 0.7873, 0.8268, 0.8365, 0.7912, 0.03465, 0.1425, 0.04943, 0.0241, 0.2052, 0.04635, 0.1911, 0.1593, 0.7219, 0.737, 0.7115, 0.7166, 0.8323, 0.68, 0.8384, 0.6998, 0.7115, 0.7166, 0.7086, 0.6942, 0.8261, 0.6594, 0.8323, 0.68, 0.6854, 0.6203, 0.683, 0.5977, 0.8013, 0.5659, 0.807, 0.5866, 0.02408, 0.2614, 0.03465, 0.1425, 0.1911, 0.1593, 0.181, 0.2726, 0.6762, 0.3776, 0.6177, 0.3191, 0.7176, 0.2778, 0.7589, 0.3777, 0.6177, 0.3191, 0.6178, 0.2364, 0.6764, 0.1779, 0.7176, 0.2778, 0.02408, 0.7386, 0.01773, 0.6194, 0.175, 0.6138, 0.181, 0.7274, 0.7589, 0.3777, 0.7176, 0.2778, 0.8175, 0.2366, 0.8174, 0.3193, 0.4403, 0.6373, 0.445, 0.5404, 0.4732, 0.6332, 0.01561, 0.5, 0.01773, 0.3806, 0.175, 0.3862, 0.173, 0.5, 0.5062, 0.6291, 0.4779, 0.5363, 0.5358, 0.6142, 0.8075, 0.883, 0.8177, 0.8503, 0.8277, 0.8574, 0.8196, 0.8829, 0.8177, 0.8503, 0.8451, 0.8304, 0.8492, 0.8416, 0.8277, 0.8574, 0.8453, 0.9348, 0.8182, 0.9152, 0.8279, 0.9082, 0.8492, 0.9239, 0.8182, 0.9152, 0.8075, 0.883, 0.8196, 0.8829, 0.8279, 0.9082, 0.4408, 0.883, 0.4347, 0.9111, 0.4218, 0.9053, 0.4275, 0.8828, 0.4347, 0.9111, 0.4141, 0.9427, 0.4024, 0.9267, 0.4218, 0.9053, 0.418, 0.819, 0.4368, 0.8538, 0.4228, 0.8596, 0.4032, 0.8352, 0.4368, 0.8538, 0.4408, 0.883, 0.4275, 0.8828, 0.4228, 0.8596, 0.7803, 0.8218, 0.8066, 0.8024, 0.8329, 0.783, 0.8365, 0.7912, 0.7873, 0.8268, 0.591, 0.6796, 0.5903, 0.6476, 0.6139, 0.6407, 0.6196, 0.6779, 0.5903, 0.6476, 0.5739, 0.618, 0.6004, 0.6043, 0.6139, 0.6407, 0.6173, 0.7764, 0.6165, 0.7444, 0.6401, 0.7375, 0.6459, 0.7747, 0.6165, 0.7444, 0.6002, 0.7149, 0.6266, 0.7013, 0.6401, 0.7375, 0.6507, 0.6696, 0.6387, 0.6331, 0.6662, 0.6251, 0.6819, 0.655, 0.6387, 0.6331, 0.6316, 0.5958, 0.6649, 0.5926, 0.6662, 0.6251, 0.6771, 0.7664, 0.6649, 0.7298, 0.6923, 0.7217, 0.7084, 0.7518, 0.6649, 0.7298, 0.6577, 0.6928, 0.6908, 0.6896, 0.6923, 0.7217, 0.6868, 0.649, 0.6731, 0.6232, 0.6854, 0.6203, 0.6953, 0.6408, 0.6731, 0.6232, 0.6722, 0.5953, 0.683, 0.5977, 0.6854, 0.6203, 0.7136, 0.7454, 0.6993, 0.7198, 0.7115, 0.7166, 0.7219, 0.737, 0.6993, 0.7198, 0.6977, 0.692, 0.7086, 0.6942, 0.7115, 0.7166, 0.9533, 0.3757, 0.9534, 0.1804, 0.9716, 0.1726, 0.9716, 0.383, 0.8155, 0.04219, 0.6202, 0.04201, 0.6124, 0.02382, 0.8228, 0.02382, 0.7787, 0.9425, 0.7693, 0.9122, 0.76, 0.8819, 0.7686, 0.8818, 0.7856, 0.9375, 0.8306, 0.9834, 0.8047, 0.9629, 0.7787, 0.9425, 0.7856, 0.9375, 0.8344, 0.9756, 0.76, 0.8819, 0.7701, 0.8518, 0.7803, 0.8218, 0.7873, 0.8268, 0.7686, 0.8818, 0.815, 0.5136, 0.9533, 0.3757, 0.9716, 0.383, 0.8228, 0.5318, 0.9534, 0.1804, 0.8155, 0.04219, 0.8228, 0.02382, 0.9716, 0.1726, 0.6202, 0.04201, 0.482, 0.18, 0.4636, 0.1726, 0.6124, 0.02382, 0.482, 0.18, 0.4818, 0.3752, 0.4636, 0.383, 0.4636, 0.1726, 0.4818, 0.3752, 0.6198, 0.5135, 0.6124, 0.5318, 0.4636, 0.383, 0.6198, 0.5135, 0.815, 0.5136, 0.8228, 0.5318, 0.6124, 0.5318, 0.7419, 0.8858, 0.7417, 0.925, 0.5766, 0.9229, 0.5777, 0.8844, 0.5358, 0.6142, 0.5076, 0.5214, 0.5655, 0.5992, 0.5358, 0.6142, 0.4779, 0.5363, 0.5076, 0.5214, 0.4779, 0.5363, 0.4496, 0.4435, 0.5076, 0.5214, 0.4732, 0.6332, 0.4779, 0.5363, 0.5062, 0.6291, 0.4732, 0.6332, 0.445, 0.5404, 0.4779, 0.5363, 0.445, 0.5404, 0.4496, 0.4435, 0.4779, 0.5363, 0.5883, 0.5751, 0.5304, 0.4973, 0.6112, 0.551, 0.5883, 0.5751, 0.5076, 0.5214, 0.5304, 0.4973, 0.5076, 0.5204, 0.4496, 0.4435, 0.5294, 0.4974, 0.4079, 0.6301, 0.445, 0.5404, 0.4403, 0.6373, 0.4079, 0.6301, 0.4126, 0.5332, 0.445, 0.5404, 0.4126, 0.5332, 0.4496, 0.4435, 0.445, 0.5404, 0.4496, 0.4435, 0.5076, 0.5204, 0.5076, 0.5214, 0.5294, 0.4974, 0.4496, 0.4435, 0.5304, 0.4973, 0.5076, 0.5204, 0.5294, 0.4974, 0.5304, 0.4973, 0.5076, 0.5214, 0.8174, 0.3193, 0.8175, 0.2366, 0.9534, 0.1804, 0.9533, 0.3757, 0.7591, 0.178, 0.6764, 0.1779, 0.6202, 0.04201, 0.8155, 0.04219, 0.7589, 0.3777, 0.8174, 0.3193, 0.9533, 0.3757, 0.815, 0.5136, 0.8175, 0.2366, 0.7591, 0.178, 0.8155, 0.04219, 0.9534, 0.1804, 0.6764, 0.1779, 0.6178, 0.2364, 0.482, 0.18, 0.6202, 0.04201, 0.6178, 0.2364, 0.6177, 0.3191, 0.4818, 0.3752, 0.482, 0.18, 0.6177, 0.3191, 0.6762, 0.3776, 0.6198, 0.5135, 0.4818, 0.3752, 0.6762, 0.3776, 0.7589, 0.3777, 0.815, 0.5136, 0.6198, 0.5135, 0.5777, 0.8844, 0.4408, 0.883, 0.4347, 0.9111, 0.5766, 0.9229, 0.03465, 0.8575, 0.1911, 0.8407, 0.181, 0.7274, 0.02408, 0.7386, 0.3755, 0.6228, 0.4079, 0.6301, 0.4126, 0.5332, 0.5764, 0.8082, 0.418, 0.819, 0.4368, 0.8538, 0.5774, 0.846, 0.7419, 0.8467, 0.5774, 0.846, 0.5777, 0.8844, 0.7419, 0.8858, 0.7418, 0.8078, 0.5764, 0.8082, 0.5774, 0.846, 0.7419, 0.8467, 0.5655, 0.5992, 0.5883, 0.5751, 0.5076, 0.5214, 0.8177, 0.8503, 0.7873, 0.8268, 0.7686, 0.8818, 0.8075, 0.883, 0.4228, 0.8596, 0.4228, 0.8596, 0.4275, 0.8828, 0.4275, 0.8828, 0.5766, 0.9229, 0.4347, 0.9111, 0.4141, 0.9427, 0.5743, 0.9622, 0.5774, 0.846, 0.4368, 0.8538, 0.4408, 0.883, 0.5777, 0.8844, 0.6196, 0.6779, 0.6507, 0.6696, 0.6387, 0.6331, 0.6139, 0.6407, 0.4275, 0.8828, 0.4275, 0.8828, 0.4218, 0.9053, 0.4218, 0.9053, 0.6139, 0.6407, 0.6387, 0.6331, 0.6316, 0.5958, 0.6004, 0.6043, 0.4218, 0.9053, 0.4218, 0.9053, 0.4024, 0.9267, 0.4024, 0.9267, 0.4032, 0.8352, 0.4032, 0.8352, 0.4228, 0.8596, 0.4228, 0.8596, 0.591, 0.6796, 0.5903, 0.6476, 0.5739, 0.618, 0.5488, 0.6589, 0.6401, 0.7375, 0.6649, 0.7298, 0.6577, 0.6928, 0.6266, 0.7013, 0.7084, 0.7518, 0.7136, 0.7454, 0.6993, 0.7198, 0.6923, 0.7217, 0.6662, 0.6251, 0.6731, 0.6232, 0.6722, 0.5953, 0.6649, 0.5926, 0.6165, 0.7444, 0.6002, 0.7149, 0.5752, 0.7557, 0.6173, 0.7764, 0.6459, 0.7747, 0.6771, 0.7664, 0.6649, 0.7298, 0.6401, 0.7375, 0.6819, 0.655, 0.6868, 0.649, 0.6731, 0.6232, 0.6662, 0.6251, 0.8323, 0.68, 0.9531, 0.643, 0.947, 0.6228, 0.8261, 0.6594, 0.8127, 0.6065, 0.9342, 0.5729, 0.9286, 0.5526, 0.807, 0.5866, 0.6953, 0.6408, 0.8127, 0.6065, 0.807, 0.5866, 0.6854, 0.6203, 0.6923, 0.7217, 0.6993, 0.7198, 0.6977, 0.692, 0.6908, 0.6896, 0.807, 0.5866, 0.9286, 0.5526, 0.923, 0.5323, 0.8013, 0.5659, 0.8384, 0.6998, 0.9592, 0.6632, 0.9531, 0.643, 0.8323, 0.68, 0.04943, 0.9759, 0.2052, 0.9536, 0.1911, 0.8407, 0.03465, 0.8575, 0.01773, 0.6194, 0.175, 0.6138, 0.173, 0.5, 0.01561, 0.5, 0.01773, 0.3806, 0.175, 0.3862, 0.181, 0.2726, 0.02408, 0.2614, 0.7176, 0.2778, 0.8175, 0.2366, 0.7591, 0.178, 0.6764, 0.1779, 0.1911, 0.8407, 0.355, 0.8232, 0.3455, 0.7157, 0.181, 0.7274, 0.175, 0.6138, 0.3397, 0.6079, 0.3378, 0.5, 0.173, 0.5, 0.175, 0.3862, 0.3397, 0.3921, 0.3455, 0.2843, 0.181, 0.2726, 0.181, 0.2726, 0.3455, 0.2843, 0.355, 0.1768, 0.1911, 0.1593, 0.2052, 0.9536, 0.3684, 0.9303, 0.355, 0.8232, 0.1911, 0.8407, 0.181, 0.7274, 0.3455, 0.7157, 0.3397, 0.6079, 0.175, 0.6138, 0.173, 0.5, 0.3378, 0.5, 0.3397, 0.3921, 0.175, 0.3862, 0.1911, 0.1593, 0.355, 0.1768, 0.3684, 0.06967, 0.2052, 0.04635, 0.8075, 0.883, 0.7686, 0.8818, 0.7856, 0.9375, 0.8182, 0.9152, 0.8182, 0.9152, 0.7856, 0.9375, 0.8344, 0.9756, 0.8453, 0.9348, 0.7417, 0.925, 0.5766, 0.9229, 0.5743, 0.9622, 0.7413, 0.9642, 0.8451, 0.8304, 0.8365, 0.7912, 0.7873, 0.8268, 0.8177, 0.8503, 0.03465, 0.1425, 0.1911, 0.1593, 0.2052, 0.04635, 0.04943, 0.0241, 0.7219, 0.737, 0.8384, 0.6998, 0.8323, 0.68, 0.7115, 0.7166, 0.7115, 0.7166, 0.8323, 0.68, 0.8261, 0.6594, 0.7086, 0.6942, 0.6854, 0.6203, 0.807, 0.5866, 0.8013, 0.5659, 0.683, 0.5977, 0.02408, 0.2614, 0.181, 0.2726, 0.1911, 0.1593, 0.03465, 0.1425, 0.6762, 0.3776, 0.7589, 0.3777, 0.7176, 0.2778, 0.6177, 0.3191, 0.6177, 0.3191, 0.7176, 0.2778, 0.6764, 0.1779, 0.6178, 0.2364, 0.02408, 0.7386, 0.181, 0.7274, 0.175, 0.6138, 0.01773, 0.6194, 0.7589, 0.3777, 0.8174, 0.3193, 0.8175, 0.2366, 0.7176, 0.2778, 0.4403, 0.6373, 0.4732, 0.6332, 0.445, 0.5404, 0.01561, 0.5, 0.173, 0.5, 0.175, 0.3862, 0.01773, 0.3806, 0.5062, 0.6291, 0.5358, 0.6142, 0.4779, 0.5363, 0.8075, 0.883, 0.8196, 0.8829, 0.8277, 0.8574, 0.8177, 0.8503, 0.8177, 0.8503, 0.8277, 0.8574, 0.8492, 0.8416, 0.8451, 0.8304, 0.8453, 0.9348, 0.8492, 0.9239, 0.8279, 0.9082, 0.8182, 0.9152, 0.8182, 0.9152, 0.8279, 0.9082, 0.8196, 0.8829, 0.8075, 0.883, 0.4408, 0.883, 0.4275, 0.8828, 0.4218, 0.9053, 0.4347, 0.9111, 0.4347, 0.9111, 0.4218, 0.9053, 0.4024, 0.9267, 0.4141, 0.9427, 0.418, 0.819, 0.4032, 0.8352, 0.4228, 0.8596, 0.4368, 0.8538, 0.4368, 0.8538, 0.4228, 0.8596, 0.4275, 0.8828, 0.4408, 0.883, 0.7803, 0.8218, 0.7873, 0.8268, 0.8365, 0.7912, 0.8329, 0.783, 0.8066, 0.8024, 0.591, 0.6796, 0.6196, 0.6779, 0.6139, 0.6407, 0.5903, 0.6476, 0.5903, 0.6476, 0.6139, 0.6407, 0.6004, 0.6043, 0.5739, 0.618, 0.6173, 0.7764, 0.6459, 0.7747, 0.6401, 0.7375, 0.6165, 0.7444, 0.6165, 0.7444, 0.6401, 0.7375, 0.6266, 0.7013, 0.6002, 0.7149, 0.6507, 0.6696, 0.6819, 0.655, 0.6662, 0.6251, 0.6387, 0.6331, 0.6387, 0.6331, 0.6662, 0.6251, 0.6649, 0.5926, 0.6316, 0.5958, 0.6771, 0.7664, 0.7084, 0.7518, 0.6923, 0.7217, 0.6649, 0.7298, 0.6649, 0.7298, 0.6923, 0.7217, 0.6908, 0.6896, 0.6577, 0.6928, 0.6868, 0.649, 0.6953, 0.6408, 0.6854, 0.6203, 0.6731, 0.6232, 0.6731, 0.6232, 0.6854, 0.6203, 0.683, 0.5977, 0.6722, 0.5953, 0.7136, 0.7454, 0.7219, 0.737, 0.7115, 0.7166, 0.6993, 0.7198, 0.6993, 0.7198, 0.7115, 0.7166, 0.7086, 0.6942, 0.6977, 0.692, 0.9533, 0.3757, 0.9716, 0.383, 0.9716, 0.1726, 0.9534, 0.1804, 0.8155, 0.04219, 0.8228, 0.02382, 0.6124, 0.02382, 0.6202, 0.04201, 0.7787, 0.9425, 0.7856, 0.9375, 0.7686, 0.8818, 0.76, 0.8819, 0.7693, 0.9122, 0.8306, 0.9834, 0.8344, 0.9756, 0.7856, 0.9375, 0.7787, 0.9425, 0.8047, 0.9629, 0.76, 0.8819, 0.7686, 0.8818, 0.7873, 0.8268, 0.7803, 0.8218, 0.7701, 0.8518, 0.815, 0.5136, 0.8228, 0.5318, 0.9716, 0.383, 0.9533, 0.3757, 0.9534, 0.1804, 0.9716, 0.1726, 0.8228, 0.02382, 0.8155, 0.04219, 0.6202, 0.04201, 0.6124, 0.02382, 0.4636, 0.1726, 0.482, 0.18, 0.482, 0.18, 0.4636, 0.1726, 0.4636, 0.383, 0.4818, 0.3752, 0.4818, 0.3752, 0.4636, 0.383, 0.6124, 0.5318, 0.6198, 0.5135, 0.6198, 0.5135, 0.6124, 0.5318, 0.8228, 0.5318, 0.815, 0.5136, 0.7419, 0.8858, 0.5777, 0.8844, 0.5766, 0.9229, 0.7417, 0.925, 0.5358, 0.6142, 0.5655, 0.5992, 0.5076, 0.5214, 0.5358, 0.6142, 0.5076, 0.5214, 0.4779, 0.5363, 0.4779, 0.5363, 0.5076, 0.5214, 0.4496, 0.4435, 0.4732, 0.6332, 0.5062, 0.6291, 0.4779, 0.5363, 0.4732, 0.6332, 0.4779, 0.5363, 0.445, 0.5404, 0.445, 0.5404, 0.4779, 0.5363, 0.4496, 0.4435, 0.5883, 0.5751, 0.6112, 0.551, 0.5304, 0.4973, 0.5883, 0.5751, 0.5304, 0.4973, 0.5076, 0.5214, 0.5076, 0.5204, 0.5294, 0.4974, 0.4496, 0.4435, 0.4079, 0.6301, 0.4403, 0.6373, 0.445, 0.5404, 0.4079, 0.6301, 0.445, 0.5404, 0.4126, 0.5332, 0.4126, 0.5332, 0.445, 0.5404, 0.4496, 0.4435, 0.4496, 0.4435, 0.5076, 0.5214, 0.5076, 0.5204, 0.5294, 0.4974, 0.5304, 0.4973, 0.4496, 0.4435, 0.5076, 0.5204, 0.5076, 0.5214, 0.5304, 0.4973, 0.5294, 0.4974, 0.8174, 0.3193, 0.9533, 0.3757, 0.9534, 0.1804, 0.8175, 0.2366, 0.7591, 0.178, 0.8155, 0.04219, 0.6202, 0.04201, 0.6764, 0.1779, 0.7589, 0.3777, 0.815, 0.5136, 0.9533, 0.3757, 0.8174, 0.3193, 0.8175, 0.2366, 0.9534, 0.1804, 0.8155, 0.04219, 0.7591, 0.178, 0.6764, 0.1779, 0.6202, 0.04201, 0.482, 0.18, 0.6178, 0.2364, 0.6178, 0.2364, 0.482, 0.18, 0.4818, 0.3752, 0.6177, 0.3191, 0.6177, 0.3191, 0.4818, 0.3752, 0.6198, 0.5135, 0.6762, 0.3776, 0.6762, 0.3776, 0.6198, 0.5135, 0.815, 0.5136, 0.7589, 0.3777])
_uv.active_render = True
_uv = me_cone_000.uv_layers.new(name='Rings')
_uv.uv.foreach_set('vector', [1.72, 0.6064, 1.719, 0.6449, 1.577, 0.6331, 1.584, 0.605, 1.177, 0.5795, 1.167, 0.4605, 1.324, 0.4494, 1.334, 0.5627, 0.1642, 0.3079, 0.08167, 0.1539, 0.2113, 0.271, 1.719, 0.5302, 1.72, 0.568, 1.58, 0.5758, 1.561, 0.541, 1.885, 0.5687, 1.885, 0.6078, 1.72, 0.6064, 1.72, 0.568, 1.885, 0.5298, 1.885, 0.5687, 1.72, 0.568, 1.719, 0.5302, 0.3482, 0.01626, 0.1736, 0.00809, 0.3407, -0.04307, 1.961, 0.5723, 1.95, 0.605, 1.911, 0.6038, 1.93, 0.5488, 0.04039, -0.008437, 0.03752, 0.01504, 0.03752, 0.01504, 0.04039, -0.008437, 1.719, 0.6449, 1.717, 0.6842, 1.557, 0.6647, 1.577, 0.6331, 1.72, 0.568, 1.72, 0.6064, 1.584, 0.605, 1.58, 0.5758, 1.762, 0.3999, 1.757, 0.3627, 1.782, 0.3551, 1.794, 0.3916, 0.03752, 0.01504, 0.02497, 0.03453, 0.02497, 0.03453, 0.03752, 0.01504, 1.757, 0.3627, 1.743, 0.3263, 1.774, 0.3178, 1.782, 0.3551, 0.02497, 0.03453, -0.0001721, 0.04877, -0.0001721, 0.04877, 0.02497, 0.03453, 0.02943, -0.03787, 0.04039, -0.008437, 0.04039, -0.008437, 0.02943, -0.03787, 0.03752, 0.1652, 0.002132, -0.0008544, 0.1741, -0.02095, 0.1267, 0.09169, 1.783, 0.4595, 1.769, 0.4233, 1.801, 0.4148, 1.808, 0.4518, 1.851, 0.4738, 1.835, 0.4437, 1.842, 0.4418, 1.856, 0.4674, 1.809, 0.3471, 1.808, 0.3146, 1.815, 0.3173, 1.816, 0.3452, 0.1265, 0.09105, 0.03582, 0.1627, 0.004107, -0.003941, 0.1761, -0.02028, 1.789, 0.4967, 1.783, 0.4595, 1.808, 0.4518, 1.82, 0.4884, 1.825, 0.377, 1.809, 0.3471, 1.816, 0.3452, 1.83, 0.371, 1.975, 0.402, 1.969, 0.3814, 2.09, 0.3448, 2.096, 0.365, 1.955, 0.3285, 1.95, 0.3086, 2.071, 0.2746, 2.077, 0.2949, 1.838, 0.3628, 1.828, 0.3423, 1.95, 0.3086, 1.955, 0.3285, 1.835, 0.4437, 1.834, 0.4116, 1.841, 0.414, 1.842, 0.4418, 1.95, 0.3086, 1.944, 0.2879, 2.066, 0.2543, 2.071, 0.2746, 1.981, 0.4218, 1.975, 0.402, 2.096, 0.365, 2.102, 0.3852, 1.192, 0.6979, 1.177, 0.5795, 1.334, 0.5627, 1.348, 0.6756, 1.161, 0.3413, 1.158, 0.222, 1.316, 0.222, 1.318, 0.3358, 1.161, 0.1026, 1.167, -0.01655, 1.324, -0.005395, 1.318, 0.1082, -0.0007587, 7.186e-06, -0.06963, -0.1667, 0.06842, -0.1666, 0.1659, -0.06886, 1.334, 0.5627, 1.324, 0.4494, 1.488, 0.4377, 1.498, 0.5452, 1.318, 0.3358, 1.316, 0.222, 1.481, 0.222, 1.483, 0.3299, 1.318, 0.1082, 1.324, -0.005395, 1.488, 0.006289, 1.483, 0.1141, 1.324, -0.005395, 1.334, -0.1187, 1.498, -0.1012, 1.488, 0.006289, 1.348, 0.6756, 1.334, 0.5627, 1.498, 0.5452, 1.511, 0.6523, 1.324, 0.4494, 1.318, 0.3358, 1.483, 0.3299, 1.488, 0.4377, 1.316, 0.222, 1.318, 0.1082, 1.483, 0.1141, 1.481, 0.222, 1.334, -0.1187, 1.348, -0.2316, 1.511, -0.2083, 1.498, -0.1012, 1.95, 0.605, 1.961, 0.6372, 1.928, 0.6595, 1.911, 0.6038, 1.961, 0.6372, 1.988, 0.6568, 1.977, 0.6976, 1.928, 0.6595, 1.884, 0.647, 1.884, 0.6862, 1.717, 0.6842, 1.719, 0.6449, 1.988, 0.5524, 1.961, 0.5723, 1.93, 0.5488, 1.979, 0.5132, 1.177, -0.1355, 1.192, -0.2539, 1.348, -0.2316, 1.334, -0.1187, 1.865, 0.459, 1.854, 0.4386, 1.975, 0.402, 1.981, 0.4218, 1.854, 0.4386, 1.851, 0.4162, 1.969, 0.3814, 1.975, 0.402, 1.828, 0.3423, 1.826, 0.3197, 1.944, 0.2879, 1.95, 0.3086, 1.167, -0.01655, 1.177, -0.1355, 1.334, -0.1187, 1.324, -0.005395, -0.06994, 0.1666, -0.1675, 0.06887, -0.0007587, 7.186e-06, 0.06811, 0.1667, -0.1675, 0.06887, -0.1673, -0.06917, -0.06963, -0.1667, -0.0007587, 7.186e-06, 1.167, 0.4605, 1.161, 0.3413, 1.318, 0.3358, 1.324, 0.4494, 0.06811, 0.1667, -0.0007587, 7.186e-06, 0.1659, -0.06886, 0.1658, 0.06919, 0.2584, 0.2342, 0.1288, 0.117, 0.2903, 0.1836, 1.158, 0.222, 1.161, 0.1026, 1.318, 0.1082, 1.316, 0.222, 0.3222, 0.133, 0.1607, 0.06646, 0.3352, 0.07463, 1.95, 0.605, 1.961, 0.5723, 1.97, 0.5794, 1.962, 0.6049, 1.961, 0.5723, 1.988, 0.5524, 1.992, 0.5636, 1.97, 0.5794, 1.988, 0.6568, 1.961, 0.6372, 1.971, 0.6302, 1.992, 0.6459, 1.961, 0.6372, 1.95, 0.605, 1.962, 0.6049, 1.971, 0.6302, 0.05003, 0.01941, 0.03532, 0.04416, 0.02497, 0.03453, 0.03752, 0.01504, 0.03532, 0.04416, 0.005875, 0.06758, -0.0001721, 0.04877, 0.02497, 0.03453, 0.04858, -0.0485, 0.05543, -0.00959, 0.04039, -0.008437, 0.02943, -0.03787, 0.05543, -0.00959, 0.05003, 0.01941, 0.03752, 0.01504, 0.04039, -0.008437, 1.923, 0.5438, 1.949, 0.5244, 1.976, 0.505, 1.979, 0.5132, 1.93, 0.5488, 0.03752, 0.1652, 0.1267, 0.09169, 0.1906, 0.1383, 0.08218, 0.238, 0.1267, 0.09169, 0.1741, -0.02095, 0.2638, 0.002545, 0.1906, 0.1383, 0.03582, 0.1627, 0.1265, 0.09105, 0.1894, 0.139, 0.07891, 0.2364, 0.1265, 0.09105, 0.1761, -0.02028, 0.2651, 0.005025, 0.1894, 0.139, 1.794, 0.3916, 1.782, 0.3551, 1.809, 0.3471, 1.825, 0.377, 1.782, 0.3551, 1.774, 0.3178, 1.808, 0.3146, 1.809, 0.3471, 1.82, 0.4884, 1.808, 0.4518, 1.835, 0.4437, 1.851, 0.4738, 1.808, 0.4518, 1.801, 0.4148, 1.834, 0.4116, 1.835, 0.4437, 1.83, 0.371, 1.816, 0.3452, 1.828, 0.3423, 1.838, 0.3628, 1.816, 0.3452, 1.815, 0.3173, 1.826, 0.3197, 1.828, 0.3423, 1.856, 0.4674, 1.842, 0.4418, 1.854, 0.4386, 1.865, 0.459, 1.842, 0.4418, 1.841, 0.414, 1.851, 0.4162, 1.854, 0.4386, 0.3925, 0.1633, 0.3928, -0.1626, 0.4232, -0.1756, 0.4232, 0.1756, 0.1626, -0.3932, -0.1633, -0.3936, -0.1764, -0.4239, 0.1748, -0.4239, 1.922, 0.6645, 1.912, 0.6342, 1.903, 0.6039, 1.911, 0.6038, 1.928, 0.6595, 1.973, 0.7054, 1.947, 0.6849, 1.922, 0.6645, 1.928, 0.6595, 1.977, 0.6976, 1.903, 0.6039, 1.913, 0.5738, 1.923, 0.5438, 1.93, 0.5488, 1.911, 0.6038, 0.1618, 0.3936, 0.3925, 0.1633, 0.4232, 0.1756, 0.1748, 0.4239, 0.3928, -0.1626, 0.1626, -0.3932, 0.1748, -0.4239, 0.4232, -0.1756, -0.1633, -0.3936, -0.394, -0.1633, -0.4247, -0.1756, -0.1764, -0.4239, -0.394, -0.1633, -0.3943, 0.1626, -0.4247, 0.1756, -0.4247, -0.1756, -0.3943, 0.1626, -0.1641, 0.3933, -0.1764, 0.4239, -0.4247, 0.1756, -0.1641, 0.3933, 0.1618, 0.3936, 0.1748, 0.4239, -0.1764, 0.4239, 1.885, 0.6078, 1.884, 0.647, 1.719, 0.6449, 1.72, 0.6064, 0.3352, 0.07463, 0.1736, 0.00809, 0.3482, 0.01626, 0.3352, 0.07463, 0.1607, 0.06646, 0.1736, 0.00809, 0.1607, 0.06646, -0.0008733, -8.019e-05, 0.1736, 0.00809, 0.2903, 0.1836, 0.1607, 0.06646, 0.3222, 0.133, 0.2903, 0.1836, 0.1288, 0.117, 0.1607, 0.06646, 0.1288, 0.117, -0.0008733, -8.019e-05, 0.1607, 0.06646, 0.3407, -0.04307, 0.1662, -0.05124, 0.3332, -0.1024, 0.3407, -0.04307, 0.1736, 0.00809, 0.1662, -0.05124, 0.1723, 0.006894, -0.0008733, -8.019e-05, 0.1652, -0.04976, 0.2113, 0.271, 0.1288, 0.117, 0.2584, 0.2342, 0.2113, 0.271, 0.08167, 0.1539, 0.1288, 0.117, 0.08167, 0.1539, -0.0008733, -8.019e-05, 0.1288, 0.117, -0.0008733, -8.019e-05, 0.1723, 0.006894, 0.1736, 0.00809, 0.1652, -0.04976, -0.0008733, -8.019e-05, 0.1662, -0.05124, 0.1723, 0.006894, 0.1652, -0.04976, 0.1662, -0.05124, 0.1736, 0.00809, 0.1658, 0.06919, 0.1659, -0.06886, 0.3928, -0.1626, 0.3925, 0.1633, 0.06842, -0.1666, -0.06963, -0.1667, -0.1633, -0.3936, 0.1626, -0.3932, 0.06811, 0.1667, 0.1658, 0.06919, 0.3925, 0.1633, 0.1618, 0.3936, 0.1659, -0.06886, 0.06842, -0.1666, 0.1626, -0.3932, 0.3928, -0.1626, -0.06963, -0.1667, -0.1673, -0.06917, -0.394, -0.1633, -0.1633, -0.3936, -0.1673, -0.06917, -0.1675, 0.06887, -0.3943, 0.1626, -0.394, -0.1633, -0.1675, 0.06887, -0.06994, 0.1666, -0.1641, 0.3933, -0.3943, 0.1626, -0.06994, 0.1666, 0.06811, 0.1667, 0.1618, 0.3936, -0.1641, 0.3933, 1.72, 0.6064, 1.584, 0.605, 1.577, 0.6331, 1.719, 0.6449, 1.177, 0.5795, 1.334, 0.5627, 1.324, 0.4494, 1.167, 0.4605, 0.1642, 0.3079, 0.2113, 0.271, 0.08167, 0.1539, 1.719, 0.5302, 1.561, 0.541, 1.58, 0.5758, 1.72, 0.568, 1.885, 0.5687, 1.72, 0.568, 1.72, 0.6064, 1.885, 0.6078, 1.885, 0.5298, 1.719, 0.5302, 1.72, 0.568, 1.885, 0.5687, 0.3482, 0.01626, 0.3407, -0.04307, 0.1736, 0.00809, 1.961, 0.5723, 1.93, 0.5488, 1.911, 0.6038, 1.95, 0.605, 0.04039, -0.008437, 0.04039, -0.008437, 0.03752, 0.01504, 0.03752, 0.01504, 1.719, 0.6449, 1.577, 0.6331, 1.557, 0.6647, 1.717, 0.6842, 1.72, 0.568, 1.58, 0.5758, 1.584, 0.605, 1.72, 0.6064, 1.762, 0.3999, 1.794, 0.3916, 1.782, 0.3551, 1.757, 0.3627, 0.03752, 0.01504, 0.03752, 0.01504, 0.02497, 0.03453, 0.02497, 0.03453, 1.757, 0.3627, 1.782, 0.3551, 1.774, 0.3178, 1.743, 0.3263, 0.02497, 0.03453, 0.02497, 0.03453, -0.0001721, 0.04877, -0.0001721, 0.04877, 0.02943, -0.03787, 0.02943, -0.03787, 0.04039, -0.008437, 0.04039, -0.008437, 0.03752, 0.1652, 0.1267, 0.09169, 0.1741, -0.02095, 0.002132, -0.0008544, 1.783, 0.4595, 1.808, 0.4518, 1.801, 0.4148, 1.769, 0.4233, 1.851, 0.4738, 1.856, 0.4674, 1.842, 0.4418, 1.835, 0.4437, 1.809, 0.3471, 1.816, 0.3452, 1.815, 0.3173, 1.808, 0.3146, 0.1265, 0.09105, 0.1761, -0.02028, 0.004107, -0.003941, 0.03582, 0.1627, 1.789, 0.4967, 1.82, 0.4884, 1.808, 0.4518, 1.783, 0.4595, 1.825, 0.377, 1.83, 0.371, 1.816, 0.3452, 1.809, 0.3471, 1.975, 0.402, 2.096, 0.365, 2.09, 0.3448, 1.969, 0.3814, 1.955, 0.3285, 2.077, 0.2949, 2.071, 0.2746, 1.95, 0.3086, 1.838, 0.3628, 1.955, 0.3285, 1.95, 0.3086, 1.828, 0.3423, 1.835, 0.4437, 1.842, 0.4418, 1.841, 0.414, 1.834, 0.4116, 1.95, 0.3086, 2.071, 0.2746, 2.066, 0.2543, 1.944, 0.2879, 1.981, 0.4218, 2.102, 0.3852, 2.096, 0.365, 1.975, 0.402, 1.192, 0.6979, 1.348, 0.6756, 1.334, 0.5627, 1.177, 0.5795, 1.161, 0.3413, 1.318, 0.3358, 1.316, 0.222, 1.158, 0.222, 1.161, 0.1026, 1.318, 0.1082, 1.324, -0.005395, 1.167, -0.01655, -0.0007587, 7.186e-06, 0.1659, -0.06886, 0.06842, -0.1666, -0.06963, -0.1667, 1.334, 0.5627, 1.498, 0.5452, 1.488, 0.4377, 1.324, 0.4494, 1.318, 0.3358, 1.483, 0.3299, 1.481, 0.222, 1.316, 0.222, 1.318, 0.1082, 1.483, 0.1141, 1.488, 0.006289, 1.324, -0.005395, 1.324, -0.005395, 1.488, 0.006289, 1.498, -0.1012, 1.334, -0.1187, 1.348, 0.6756, 1.511, 0.6523, 1.498, 0.5452, 1.334, 0.5627, 1.324, 0.4494, 1.488, 0.4377, 1.483, 0.3299, 1.318, 0.3358, 1.316, 0.222, 1.481, 0.222, 1.483, 0.1141, 1.318, 0.1082, 1.334, -0.1187, 1.498, -0.1012, 1.511, -0.2083, 1.348, -0.2316, 1.95, 0.605, 1.911, 0.6038, 1.928, 0.6595, 1.961, 0.6372, 1.961, 0.6372, 1.928, 0.6595, 1.977, 0.6976, 1.988, 0.6568, 1.884, 0.647, 1.719, 0.6449, 1.717, 0.6842, 1.884, 0.6862, 1.988, 0.5524, 1.979, 0.5132, 1.93, 0.5488, 1.961, 0.5723, 1.177, -0.1355, 1.334, -0.1187, 1.348, -0.2316, 1.192, -0.2539, 1.865, 0.459, 1.981, 0.4218, 1.975, 0.402, 1.854, 0.4386, 1.854, 0.4386, 1.975, 0.402, 1.969, 0.3814, 1.851, 0.4162, 1.828, 0.3423, 1.95, 0.3086, 1.944, 0.2879, 1.826, 0.3197, 1.167, -0.01655, 1.324, -0.005395, 1.334, -0.1187, 1.177, -0.1355, -0.06994, 0.1666, 0.06811, 0.1667, -0.0007587, 7.186e-06, -0.1675, 0.06887, -0.1675, 0.06887, -0.0007587, 7.186e-06, -0.06963, -0.1667, -0.1673, -0.06917, 1.167, 0.4605, 1.324, 0.4494, 1.318, 0.3358, 1.161, 0.3413, 0.06811, 0.1667, 0.1658, 0.06919, 0.1659, -0.06886, -0.0007587, 7.186e-06, 0.2584, 0.2342, 0.2903, 0.1836, 0.1288, 0.117, 1.158, 0.222, 1.316, 0.222, 1.318, 0.1082, 1.161, 0.1026, 0.3222, 0.133, 0.3352, 0.07463, 0.1607, 0.06646, 1.95, 0.605, 1.962, 0.6049, 1.97, 0.5794, 1.961, 0.5723, 1.961, 0.5723, 1.97, 0.5794, 1.992, 0.5636, 1.988, 0.5524, 1.988, 0.6568, 1.992, 0.6459, 1.971, 0.6302, 1.961, 0.6372, 1.961, 0.6372, 1.971, 0.6302, 1.962, 0.6049, 1.95, 0.605, 0.05003, 0.01941, 0.03752, 0.01504, 0.02497, 0.03453, 0.03532, 0.04416, 0.03532, 0.04416, 0.02497, 0.03453, -0.0001721, 0.04877, 0.005875, 0.06758, 0.04858, -0.0485, 0.02943, -0.03787, 0.04039, -0.008437, 0.05543, -0.00959, 0.05543, -0.00959, 0.04039, -0.008437, 0.03752, 0.01504, 0.05003, 0.01941, 1.923, 0.5438, 1.93, 0.5488, 1.979, 0.5132, 1.976, 0.505, 1.949, 0.5244, 0.03752, 0.1652, 0.08218, 0.238, 0.1906, 0.1383, 0.1267, 0.09169, 0.1267, 0.09169, 0.1906, 0.1383, 0.2638, 0.002545, 0.1741, -0.02095, 0.03582, 0.1627, 0.07891, 0.2364, 0.1894, 0.139, 0.1265, 0.09105, 0.1265, 0.09105, 0.1894, 0.139, 0.2651, 0.005025, 0.1761, -0.02028, 1.794, 0.3916, 1.825, 0.377, 1.809, 0.3471, 1.782, 0.3551, 1.782, 0.3551, 1.809, 0.3471, 1.808, 0.3146, 1.774, 0.3178, 1.82, 0.4884, 1.851, 0.4738, 1.835, 0.4437, 1.808, 0.4518, 1.808, 0.4518, 1.835, 0.4437, 1.834, 0.4116, 1.801, 0.4148, 1.83, 0.371, 1.838, 0.3628, 1.828, 0.3423, 1.816, 0.3452, 1.816, 0.3452, 1.828, 0.3423, 1.826, 0.3197, 1.815, 0.3173, 1.856, 0.4674, 1.865, 0.459, 1.854, 0.4386, 1.842, 0.4418, 1.842, 0.4418, 1.854, 0.4386, 1.851, 0.4162, 1.841, 0.414, 0.3925, 0.1633, 0.4232, 0.1756, 0.4232, -0.1756, 0.3928, -0.1626, 0.1626, -0.3932, 0.1748, -0.4239, -0.1764, -0.4239, -0.1633, -0.3936, 1.922, 0.6645, 1.928, 0.6595, 1.911, 0.6038, 1.903, 0.6039, 1.912, 0.6342, 1.973, 0.7054, 1.977, 0.6976, 1.928, 0.6595, 1.922, 0.6645, 1.947, 0.6849, 1.903, 0.6039, 1.911, 0.6038, 1.93, 0.5488, 1.923, 0.5438, 1.913, 0.5738, 0.1618, 0.3936, 0.1748, 0.4239, 0.4232, 0.1756, 0.3925, 0.1633, 0.3928, -0.1626, 0.4232, -0.1756, 0.1748, -0.4239, 0.1626, -0.3932, -0.1633, -0.3936, -0.1764, -0.4239, -0.4247, -0.1756, -0.394, -0.1633, -0.394, -0.1633, -0.4247, -0.1756, -0.4247, 0.1756, -0.3943, 0.1626, -0.3943, 0.1626, -0.4247, 0.1756, -0.1764, 0.4239, -0.1641, 0.3933, -0.1641, 0.3933, -0.1764, 0.4239, 0.1748, 0.4239, 0.1618, 0.3936, 1.885, 0.6078, 1.72, 0.6064, 1.719, 0.6449, 1.884, 0.647, 0.3352, 0.07463, 0.3482, 0.01626, 0.1736, 0.00809, 0.3352, 0.07463, 0.1736, 0.00809, 0.1607, 0.06646, 0.1607, 0.06646, 0.1736, 0.00809, -0.0008733, -8.019e-05, 0.2903, 0.1836, 0.3222, 0.133, 0.1607, 0.06646, 0.2903, 0.1836, 0.1607, 0.06646, 0.1288, 0.117, 0.1288, 0.117, 0.1607, 0.06646, -0.0008733, -8.019e-05, 0.3407, -0.04307, 0.3332, -0.1024, 0.1662, -0.05124, 0.3407, -0.04307, 0.1662, -0.05124, 0.1736, 0.00809, 0.1723, 0.006894, 0.1652, -0.04976, -0.0008733, -8.019e-05, 0.2113, 0.271, 0.2584, 0.2342, 0.1288, 0.117, 0.2113, 0.271, 0.1288, 0.117, 0.08167, 0.1539, 0.08167, 0.1539, 0.1288, 0.117, -0.0008733, -8.019e-05, -0.0008733, -8.019e-05, 0.1736, 0.00809, 0.1723, 0.006894, 0.1652, -0.04976, 0.1662, -0.05124, -0.0008733, -8.019e-05, 0.1723, 0.006894, 0.1736, 0.00809, 0.1662, -0.05124, 0.1652, -0.04976, 0.1658, 0.06919, 0.3925, 0.1633, 0.3928, -0.1626, 0.1659, -0.06886, 0.06842, -0.1666, 0.1626, -0.3932, -0.1633, -0.3936, -0.06963, -0.1667, 0.06811, 0.1667, 0.1618, 0.3936, 0.3925, 0.1633, 0.1658, 0.06919, 0.1659, -0.06886, 0.3928, -0.1626, 0.1626, -0.3932, 0.06842, -0.1666, -0.06963, -0.1667, -0.1633, -0.3936, -0.394, -0.1633, -0.1673, -0.06917, -0.1673, -0.06917, -0.394, -0.1633, -0.3943, 0.1626, -0.1675, 0.06887, -0.1675, 0.06887, -0.3943, 0.1626, -0.1641, 0.3933, -0.06994, 0.1666, -0.06994, 0.1666, -0.1641, 0.3933, 0.1618, 0.3936, 0.06811, 0.1667])
me_cone_000.materials.append(mat_material_001)
me_cone_000.use_remesh_preserve_volume = False
me_cone_000.use_remesh_preserve_attributes = False
me_cone_000.use_mirror_vertex_groups = False
me_cone_000.update()

# ---- objects
ob_cone = bpy.data.objects.new('Cone', me_cone_001)
ob_cone_001 = bpy.data.objects.new('Cone.001', me_cone_000)

# ---- transforms, parenting, visibility, modifiers, constraints
ob_cone.location = (0.0, 0.0, 0.0)
ob_cone.lineart.crease_threshold = 0.0
ob_cone_001.location = (1.727, 0.0, 0.0)
ob_cone_001.rotation_euler = (-1.571, 0.0, 0.0)
ob_cone_001.lineart.crease_threshold = 0.0

# ---- collection membership
col_collection.objects.link(ob_cone)
col_collection.objects.link(ob_cone_001)

# ---- scene / render settings (as saved in the file)
scene.frame_start = 1; scene.frame_end = 48; scene.frame_set(1)
scene.render.engine = 'CYCLES'
scene.cycles.use_denoising = False
scene.cycles.samples = 128
scene.cycles.sampling_pattern = 'TABULATED_SOBOL'
scene.cycles.use_adaptive_sampling = False
scene.cycles.use_light_tree = False
scene.cycles.bake_type = 'EMIT'
scene.view_settings.view_transform = 'Filmic'
bpy.context.view_layer.update()

# ---- added for rendering (the .blend has no active camera and no usable light): camera, sun
cam_auto = bpy.data.cameras.new('AutoCamera')
cam_auto.lens = 50.0
cam_auto.sensor_width = 36.0
cam_auto.clip_end = 1000.0
ob_auto_camera = bpy.data.objects.new('AutoCamera', cam_auto)
scene.collection.objects.link(ob_auto_camera)
ob_auto_camera.location = (5.81379, -5.34805, 3.73208)
ob_auto_camera.rotation_euler = (1.09748, -7.21219e-08, 0.694738)
scene.camera = ob_auto_camera
light_auto_sun = bpy.data.lights.new('AutoSun', 'SUN')
light_auto_sun.energy = 3.0
light_auto_sun.angle = 0.0523599
ob_auto_sun = bpy.data.objects.new('AutoSun', light_auto_sun)
scene.collection.objects.link(ob_auto_sun)
ob_auto_sun.rotation_euler = (0.872665, 0.174533, 0.523599)
bpy.context.view_layer.update()

